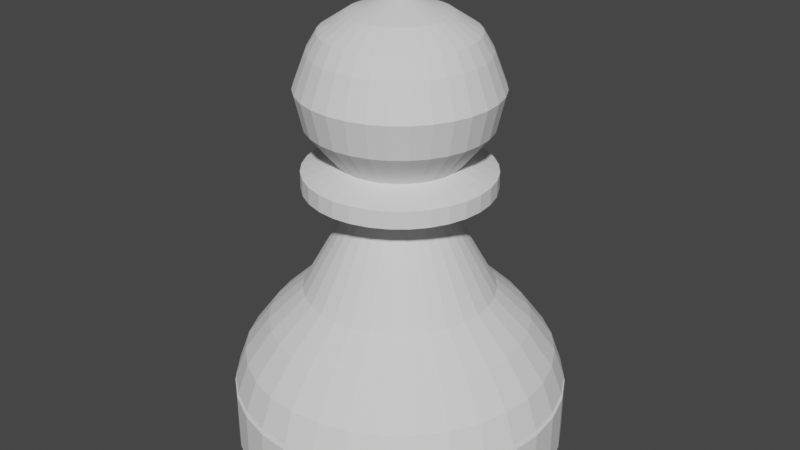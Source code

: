 # Source: Pawn.blend  (saved by Blender 2.92.15; exported with 4.5.12 LTS)
import bpy
from mathutils import Matrix  # noqa: F401  (used for matrix-valued properties, if any)

bpy.ops.wm.read_factory_settings(use_empty=True)
scene = bpy.context.scene
scene.name = 'Scene'

# ---- collections
col_collection = bpy.data.collections.new('Collection'); scene.collection.children.link(col_collection)

# ---- world
world_world = bpy.data.worlds.new('World'); scene.world = world_world
world_world.use_nodes = True; world_world.node_tree.nodes.clear()
_N = world_world.node_tree.nodes; _L = world_world.node_tree.links
n0 = _N.new('ShaderNodeOutputWorld'); n0.name = 'World Output'; n0.location = (300, 300)
n1 = _N.new('ShaderNodeBackground'); n1.name = 'Background'; n1.location = (10, 300)
n1.inputs[0].default_value = (0.05088, 0.05088, 0.05088, 1.0)
_L.new(n1.outputs[0], n0.inputs[0])
n0.is_active_output = True
world_world.color = (0.05088, 0.05088, 0.05088)
world_world.use_sun_shadow = False
world_world.sun_shadow_jitter_overblur = 0.0

# ---- meshes
me_cylinder = bpy.data.meshes.new('Cylinder')
me_cylinder.from_pydata([(9.197e-08, 2.98e-07, 0.9275), (8.941e-08, 2.98e-07, 0.9275), (8.941e-08, 2.98e-07, 0.9275), (8.941e-08, 2.98e-07, 0.9275), (8.941e-08, 3.278e-07, 0.9275), (1.192e-07, 3.278e-07, 0.9275), (1.192e-07, 3.129e-07, 0.9275), (1.192e-07, 3.129e-07, 0.9275), (1.192e-07, 3.129e-07, 0.9275), (1.192e-07, 3.129e-07, 0.9275), (1.192e-07, 3.129e-07, 0.9275), (1.192e-07, 2.98e-07, 0.9275), (8.941e-08, 2.98e-07, 0.9275), (8.941e-08, 2.98e-07, 0.9275), (8.941e-08, 2.98e-07, 0.9275), (8.941e-08, 2.98e-07, 0.9275), (9.197e-08, 2.98e-07, 0.9275), (8.941e-08, 2.98e-07, 0.9275), (8.941e-08, 2.98e-07, 0.9275), (8.941e-08, 2.98e-07, 0.9275), (8.941e-08, 3.278e-07, 0.9275), (1.192e-07, 3.278e-07, 0.9275), (1.192e-07, 3.129e-07, 0.9275), (1.192e-07, 3.129e-07, 0.9275), (1.192e-07, 3.129e-07, 0.9275), (1.192e-07, 3.129e-07, 0.9275), (1.192e-07, 3.129e-07, 0.9275), (1.192e-07, 2.98e-07, 0.9275), (8.941e-08, 2.98e-07, 0.9275), (8.941e-08, 2.98e-07, 0.9275), (8.941e-08, 2.98e-07, 0.9275), (8.941e-08, 2.98e-07, 0.9275), (2.978e-08, 0.5472, -0.5662), (0.1067, 0.5367, -0.5662), (0.2094, 0.5055, -0.5662), (0.304, 0.455, -0.5662), (0.3869, 0.3869, -0.5662), (0.455, 0.304, -0.5662), (0.5055, 0.2094, -0.5662), (0.5367, 0.1067, -0.5662), (0.5472, 1.847e-07, -0.5662), (0.5367, -0.1067, -0.5662), (0.5055, -0.2094, -0.5662), (0.455, -0.304, -0.5662), (0.3869, -0.3869, -0.5662), (0.304, -0.455, -0.5662), (0.2094, -0.5055, -0.5662), (0.1067, -0.5367, -0.5662), (-1.485e-07, -0.5472, -0.5662), (-0.1067, -0.5367, -0.5662), (-0.2094, -0.5055, -0.5662), (-0.304, -0.455, -0.5662), (-0.3869, -0.3869, -0.5662), (-0.455, -0.304, -0.5662), (-0.5055, -0.2094, -0.5662), (-0.5367, -0.1067, -0.5662), (-0.5472, 6.718e-07, -0.5662), (-0.5367, 0.1067, -0.5662), (-0.5055, 0.2094, -0.5662), (-0.455, 0.304, -0.5662), (-0.3869, 0.3869, -0.5662), (-0.304, 0.455, -0.5662), (-0.2094, 0.5055, -0.5662), (-0.1067, 0.5367, -0.5662), (4.14e-08, 0.4971, -0.3074), (0.09699, 0.4876, -0.3074), (0.1902, 0.4593, -0.3074), (0.2762, 0.4134, -0.3074), (0.3515, 0.3515, -0.3074), (0.4134, 0.2762, -0.3074), (0.4593, 0.1902, -0.3074), (0.4876, 0.09699, -0.3074), (0.4971, 1.999e-07, -0.3074), (0.4876, -0.09699, -0.3074), (0.4593, -0.1902, -0.3074), (0.4134, -0.2762, -0.3074), (0.3515, -0.3515, -0.3074), (0.2762, -0.4134, -0.3074), (0.1902, -0.4593, -0.3074), (0.09699, -0.4876, -0.3074), (-1.206e-07, -0.4971, -0.3074), (-0.09699, -0.4876, -0.3074), (-0.1902, -0.4593, -0.3074), (-0.2762, -0.4134, -0.3074), (-0.3515, -0.3515, -0.3074), (-0.4134, -0.2762, -0.3074), (-0.4593, -0.1902, -0.3074), (-0.4876, -0.09699, -0.3074), (-0.4971, 6.424e-07, -0.3074), (-0.4876, 0.09699, -0.3074), (-0.4593, 0.1902, -0.3074), (-0.4134, 0.2762, -0.3074), (-0.3515, 0.3515, -0.3074), (-0.2762, 0.4134, -0.3074), (-0.1902, 0.4593, -0.3074), (-0.09699, 0.4876, -0.3074), (5.012e-08, 0.3634, -0.1793), (0.07089, 0.3564, -0.1793), (0.1391, 0.3357, -0.1793), (0.2019, 0.3021, -0.1793), (0.257, 0.257, -0.1793), (0.3021, 0.2019, -0.1793), (0.3357, 0.1391, -0.1793), (0.3564, 0.07089, -0.1793), (0.3634, 2.278e-07, -0.1793), (0.3564, -0.07089, -0.1793), (0.3357, -0.1391, -0.1793), (0.3021, -0.2019, -0.1793), (0.257, -0.257, -0.1793), (0.2019, -0.3021, -0.1793), (0.1391, -0.3357, -0.1793), (0.07089, -0.3564, -0.1793), (-6.829e-08, -0.3634, -0.1793), (-0.07089, -0.3564, -0.1793), (-0.1391, -0.3357, -0.1793), (-0.2019, -0.3021, -0.1793), (-0.257, -0.257, -0.1793), (-0.3021, -0.2019, -0.1793), (-0.3357, -0.1391, -0.1793), (-0.3564, -0.07089, -0.1793), (-0.3634, 5.512e-07, -0.1793), (-0.3564, 0.07089, -0.1793), (-0.3357, 0.1391, -0.1793), (-0.3021, 0.2019, -0.1793), (-0.257, 0.257, -0.1793), (-0.2019, 0.3021, -0.1793), (-0.1391, 0.3357, -0.1793), (-0.07089, 0.3564, -0.1793), (5.097e-08, 0.3558, 0.228), (0.06941, 0.3489, 0.228), (0.1362, 0.3287, 0.228), (0.1977, 0.2958, 0.228), (0.2516, 0.2516, 0.228), (0.2958, 0.1977, 0.228), (0.3287, 0.1362, 0.228), (0.3489, 0.06941, 0.228), (0.3558, 2.296e-07, 0.228), (0.3489, -0.06941, 0.228), (0.3287, -0.1362, 0.228), (0.2958, -0.1977, 0.228), (0.2516, -0.2516, 0.228), (0.1977, -0.2958, 0.228), (0.1362, -0.3287, 0.228), (0.06941, -0.3489, 0.228), (-6.496e-08, -0.3558, 0.228), (-0.06941, -0.3489, 0.228), (-0.1362, -0.3287, 0.228), (-0.1977, -0.2958, 0.228), (-0.2516, -0.2516, 0.228), (-0.2958, -0.1977, 0.228), (-0.3287, -0.1362, 0.228), (-0.3489, -0.06941, 0.228), (-0.3558, 5.463e-07, 0.228), (-0.3489, 0.06941, 0.228), (-0.3287, 0.1362, 0.228), (-0.2958, 0.1977, 0.228), (-0.2516, 0.2516, 0.228), (-0.1977, 0.2958, 0.228), (-0.1362, 0.3287, 0.228), (-0.06941, 0.3489, 0.228), (5.097e-08, 0.3558, 0.2929), (0.06941, 0.3489, 0.2929), (0.1362, 0.3287, 0.2929), (0.1977, 0.2958, 0.2929), (0.2516, 0.2516, 0.2929), (0.2958, 0.1977, 0.2929), (0.3287, 0.1362, 0.2929), (0.3489, 0.06941, 0.2929), (0.3558, 2.296e-07, 0.2929), (0.3489, -0.06941, 0.2929), (0.3287, -0.1362, 0.2929), (0.2958, -0.1977, 0.2929), (0.2516, -0.2516, 0.2929), (0.1977, -0.2958, 0.2929), (0.1362, -0.3287, 0.2929), (0.06941, -0.3489, 0.2929), (-6.496e-08, -0.3558, 0.2929), (-0.06941, -0.3489, 0.2929), (-0.1362, -0.3287, 0.2929), (-0.1977, -0.2958, 0.2929), (-0.2516, -0.2516, 0.2929), (-0.2958, -0.1977, 0.2929), (-0.3287, -0.1362, 0.2929), (-0.3489, -0.06941, 0.2929), (-0.3558, 5.463e-07, 0.2929), (-0.3489, 0.06941, 0.2929), (-0.3287, 0.1362, 0.2929), (-0.2958, 0.1977, 0.2929), (-0.2516, 0.2516, 0.2929), (-0.1977, 0.2958, 0.2929), (-0.1362, 0.3287, 0.2929), (-0.06941, 0.3489, 0.2929), (0.03053, 0.1535, 0.1928), (0.05989, 0.1446, 0.1928), (0.08695, 0.1301, 0.1928), (0.1107, 0.1107, 0.1928), (0.1301, 0.08695, 0.1928), (0.1446, 0.05989, 0.1928), (0.1535, 0.03053, 0.1928), (0.1565, 2.789e-07, 0.1928), (0.1535, -0.03053, 0.1928), (0.1446, -0.05989, 0.1928), (0.1301, -0.08695, 0.1928), (0.1107, -0.1107, 0.1928), (0.08695, -0.1301, 0.1928), (0.05989, -0.1446, 0.1928), (0.03053, -0.1535, 0.1928), (8.417e-09, -0.1565, 0.1928), (-0.03053, -0.1535, 0.1928), (-0.05989, -0.1446, 0.1928), (-0.08695, -0.1301, 0.1928), (-0.1107, -0.1107, 0.1928), (-0.1301, -0.08695, 0.1928), (-0.1446, -0.05989, 0.1928), (-0.1535, -0.03053, 0.1928), (-0.1565, 4.182e-07, 0.1928), (-0.1535, 0.03053, 0.1928), (-0.1446, 0.05989, 0.1928), (-0.1301, 0.08695, 0.1928), (-0.1107, 0.1107, 0.1928), (-0.08695, 0.1301, 0.1928), (-0.05989, 0.1446, 0.1928), (-0.03053, 0.1535, 0.1928), (5.941e-08, 0.1565, 0.1928), (6.411e-08, 0.2354, 0.337), (0.04593, 0.2309, 0.337), (0.09009, 0.2175, 0.337), (0.1308, 0.1958, 0.337), (0.1665, 0.1665, 0.337), (0.1958, 0.1308, 0.337), (0.2175, 0.09009, 0.337), (0.2309, 0.04593, 0.337), (0.2354, 2.565e-07, 0.337), (0.2309, -0.04593, 0.337), (0.2175, -0.09009, 0.337), (0.1958, -0.1308, 0.337), (0.1665, -0.1665, 0.337), (0.1308, -0.1958, 0.337), (0.09009, -0.2175, 0.337), (0.04593, -0.2309, 0.337), (-1.26e-08, -0.2354, 0.337), (-0.04593, -0.2309, 0.337), (-0.09009, -0.2175, 0.337), (-0.1308, -0.1958, 0.337), (-0.1665, -0.1665, 0.337), (-0.1958, -0.1308, 0.337), (-0.2175, -0.09009, 0.337), (-0.2309, -0.04593, 0.337), (-0.2354, 4.66e-07, 0.337), (-0.2309, 0.04593, 0.337), (-0.2175, 0.09009, 0.337), (-0.1958, 0.1308, 0.337), (-0.1665, 0.1665, 0.337), (-0.1308, 0.1958, 0.337), (-0.09009, 0.2175, 0.337), (-0.04593, 0.2309, 0.337), (4.589e-08, 0.3724, 0.6007), (0.07264, 0.3652, 0.6007), (0.1425, 0.344, 0.6007), (0.2069, 0.3096, 0.6007), (0.2633, 0.2633, 0.6007), (0.3096, 0.2069, 0.6007), (0.344, 0.1425, 0.6007), (0.3652, 0.07264, 0.6007), (0.3724, 2.201e-07, 0.6007), (0.3652, -0.07264, 0.6007), (0.344, -0.1425, 0.6007), (0.3096, -0.2069, 0.6007), (0.2633, -0.2633, 0.6007), (0.2069, -0.3096, 0.6007), (0.1425, -0.344, 0.6007), (0.07264, -0.3652, 0.6007), (-7.543e-08, -0.3724, 0.6007), (-0.07264, -0.3652, 0.6007), (-0.1425, -0.344, 0.6007), (-0.2069, -0.3096, 0.6007), (-0.2633, -0.2633, 0.6007), (-0.3096, -0.2069, 0.6007), (-0.344, -0.1425, 0.6007), (-0.3652, -0.07264, 0.6007), (-0.3724, 5.515e-07, 0.6007), (-0.3652, 0.07264, 0.6007), (-0.344, 0.1425, 0.6007), (-0.3096, 0.2069, 0.6007), (-0.2633, 0.2633, 0.6007), (-0.2069, 0.3096, 0.6007), (-0.1425, 0.344, 0.6007), (-0.07264, 0.3652, 0.6007), (4.988e-08, 0.3222, 0.7326), (0.06287, 0.3161, 0.7326), (0.1233, 0.2977, 0.7326), (0.179, 0.2679, 0.7326), (0.2279, 0.2279, 0.7326), (0.2679, 0.179, 0.7326), (0.2977, 0.1233, 0.7326), (0.3161, 0.06287, 0.7326), (0.3222, 2.339e-07, 0.7326), (0.3161, -0.06287, 0.7326), (0.2977, -0.1233, 0.7326), (0.2679, -0.179, 0.7326), (0.2279, -0.2279, 0.7326), (0.179, -0.2679, 0.7326), (0.1233, -0.2977, 0.7326), (0.06287, -0.3161, 0.7326), (-5.512e-08, -0.3222, 0.7326), (-0.06287, -0.3161, 0.7326), (-0.1233, -0.2977, 0.7326), (-0.179, -0.2679, 0.7326), (-0.2279, -0.2279, 0.7326), (-0.2679, -0.179, 0.7326), (-0.2977, -0.1233, 0.7326), (-0.3161, -0.06287, 0.7326), (-0.3222, 5.208e-07, 0.7326), (-0.3161, 0.06287, 0.7326), (-0.2977, 0.1233, 0.7326), (-0.2679, 0.179, 0.7326), (-0.2279, 0.2279, 0.7326), (-0.179, 0.2679, 0.7326), (-0.1233, 0.2977, 0.7326), (-0.06287, 0.3161, 0.7326), (5.133e-08, 0.2834, 0.7985), (0.0553, 0.278, 0.7985), (0.1085, 0.2619, 0.7985), (0.1575, 0.2357, 0.7985), (0.2004, 0.2004, 0.7985), (0.2357, 0.1575, 0.7985), (0.2619, 0.1085, 0.7985), (0.278, 0.0553, 0.7985), (0.2834, 2.449e-07, 0.7985), (0.278, -0.0553, 0.7985), (0.2619, -0.1085, 0.7985), (0.2357, -0.1575, 0.7985), (0.2004, -0.2004, 0.7985), (0.1575, -0.2357, 0.7985), (0.1085, -0.2619, 0.7985), (0.0553, -0.278, 0.7985), (-4.103e-08, -0.2834, 0.7985), (-0.0553, -0.278, 0.7985), (-0.1085, -0.2619, 0.7985), (-0.1575, -0.2357, 0.7985), (-0.2004, -0.2004, 0.7985), (-0.2357, -0.1575, 0.7985), (-0.2619, -0.1085, 0.7985), (-0.278, -0.0553, 0.7985), (-0.2834, 4.972e-07, 0.7985), (-0.278, 0.0553, 0.7985), (-0.2619, 0.1085, 0.7985), (-0.2357, 0.1575, 0.7985), (-0.2004, 0.2004, 0.7985), (-0.1575, 0.2357, 0.7985), (-0.1085, 0.2619, 0.7985), (-0.0553, 0.278, 0.7985), (6.089e-08, 0.1856, 0.863), (0.03621, 0.182, 0.863), (0.07103, 0.1715, 0.863), (0.1031, 0.1543, 0.863), (0.1312, 0.1312, 0.863), (0.1543, 0.1031, 0.863), (0.1715, 0.07103, 0.863), (0.182, 0.03621, 0.863), (0.1856, 2.712e-07, 0.863), (0.182, -0.03621, 0.863), (0.1715, -0.07103, 0.863), (0.1543, -0.1031, 0.863), (0.1312, -0.1312, 0.863), (0.1031, -0.1543, 0.863), (0.07103, -0.1715, 0.863), (0.03621, -0.182, 0.863), (4.147e-10, -0.1856, 0.863), (-0.03621, -0.182, 0.863), (-0.07103, -0.1715, 0.863), (-0.1031, -0.1543, 0.863), (-0.1312, -0.1312, 0.863), (-0.1543, -0.1031, 0.863), (-0.1715, -0.07103, 0.863), (-0.182, -0.03621, 0.863), (-0.1856, 4.365e-07, 0.863), (-0.182, 0.03621, 0.863), (-0.1715, 0.07103, 0.863), (-0.1543, 0.1031, 0.863), (-0.1312, 0.1312, 0.863), (-0.1031, 0.1543, 0.863), (-0.07103, 0.1715, 0.863), (-0.03621, 0.182, 0.863), (0.06683, 0.336, 0.4689), (0.1311, 0.3165, 0.4689), (0.1903, 0.2848, 0.4689), (0.2422, 0.2422, 0.4689), (0.2848, 0.1903, 0.4689), (0.3165, 0.1311, 0.4689), (0.336, 0.06683, 0.4689), (0.3426, 2.286e-07, 0.4689), (0.336, -0.06683, 0.4689), (0.3165, -0.1311, 0.4689), (0.2848, -0.1903, 0.4689), (0.2422, -0.2422, 0.4689), (0.1903, -0.2848, 0.4689), (0.1311, -0.3165, 0.4689), (0.06683, -0.336, 0.4689), (-6.058e-08, -0.3426, 0.4689), (-0.06683, -0.336, 0.4689), (-0.1311, -0.3165, 0.4689), (-0.1903, -0.2848, 0.4689), (-0.2422, -0.2422, 0.4689), (-0.2848, -0.1903, 0.4689), (-0.3165, -0.1311, 0.4689), (-0.336, -0.06683, 0.4689), (-0.3426, 5.336e-07, 0.4689), (-0.336, 0.06683, 0.4689), (-0.3165, 0.1311, 0.4689), (-0.2848, 0.1903, 0.4689), (-0.2422, 0.2422, 0.4689), (-0.1903, 0.2848, 0.4689), (-0.1311, 0.3165, 0.4689), (-0.06683, 0.336, 0.4689), (5.104e-08, 0.3426, 0.4689), (0.06941, 0.3489, 0.2605), (0.1362, 0.3287, 0.2605), (0.1977, 0.2958, 0.2605), (0.2516, 0.2516, 0.2605), (0.2958, 0.1977, 0.2605), (0.3287, 0.1362, 0.2605), (0.3489, 0.06941, 0.2605), (0.3558, 2.296e-07, 0.2605), (0.3489, -0.06941, 0.2605), (0.3287, -0.1362, 0.2605), (0.2958, -0.1977, 0.2605), (0.2516, -0.2516, 0.2605), (0.1977, -0.2958, 0.2605), (0.1362, -0.3287, 0.2605), (0.06941, -0.3489, 0.2605), (-6.496e-08, -0.3558, 0.2605), (-0.06941, -0.3489, 0.2605), (-0.1362, -0.3287, 0.2605), (-0.1977, -0.2958, 0.2605), (-0.2516, -0.2516, 0.2605), (-0.2958, -0.1977, 0.2605), (-0.3287, -0.1362, 0.2605), (-0.3489, -0.06941, 0.2605), (-0.3558, 5.463e-07, 0.2605), (-0.3489, 0.06941, 0.2605), (-0.3287, 0.1362, 0.2605), (-0.2958, 0.1977, 0.2605), (-0.2516, 0.2516, 0.2605), (-0.1977, 0.2958, 0.2605), (-0.1362, 0.3287, 0.2605), (-0.06941, 0.3489, 0.2605), (5.097e-08, 0.3558, 0.2605), (0.1156, 0.5813, -0.4368), (0.2268, 0.5476, -0.4368), (0.3293, 0.4928, -0.4368), (0.4191, 0.4191, -0.4368), (0.4928, 0.3293, -0.4368), (0.5476, 0.2268, -0.4368), (0.5813, 0.1156, -0.4368), (0.5927, 1.719e-07, -0.4368), (0.5813, -0.1156, -0.4368), (0.5476, -0.2268, -0.4368), (0.4928, -0.3293, -0.4368), (0.4191, -0.4191, -0.4368), (0.3293, -0.4928, -0.4368), (0.2268, -0.5476, -0.4368), (0.1156, -0.5813, -0.4368), (-1.589e-07, -0.5927, -0.4368), (-0.1156, -0.5813, -0.4368), (-0.2268, -0.5476, -0.4368), (-0.3293, -0.4928, -0.4368), (-0.4191, -0.4191, -0.4368), (-0.4928, -0.3293, -0.4368), (-0.5476, -0.2268, -0.4368), (-0.5813, -0.1156, -0.4368), (-0.5927, 6.994e-07, -0.4368), (-0.5813, 0.1156, -0.4368), (-0.5476, 0.2268, -0.4368), (-0.4928, 0.3293, -0.4368), (-0.4191, 0.4191, -0.4368), (-0.3293, 0.4928, -0.4368), (-0.2268, 0.5476, -0.4368), (-0.1156, 0.5813, -0.4368), (3.426e-08, 0.5927, -0.4368), (0.124, 0.6232, -0.5555), (0.2432, 0.587, -0.5555), (0.353, 0.5283, -0.5555), (0.4493, 0.4493, -0.5555), (0.5283, 0.353, -0.5555), (0.587, 0.2432, -0.5555), (0.6232, 0.124, -0.5555), (0.6354, 1.639e-07, -0.5555), (0.6232, -0.124, -0.5555), (0.587, -0.2432, -0.5555), (0.5283, -0.353, -0.5555), (0.4493, -0.4493, -0.5555), (0.353, -0.5283, -0.5555), (0.2432, -0.587, -0.5555), (0.124, -0.6232, -0.5555), (-1.865e-07, -0.6354, -0.5555), (-0.124, -0.6232, -0.5555), (-0.2432, -0.587, -0.5555), (-0.353, -0.5283, -0.5555), (-0.4493, -0.4493, -0.5555), (-0.5283, -0.353, -0.5555), (-0.587, -0.2432, -0.5555), (-0.6232, -0.124, -0.5555), (-0.6354, 7.295e-07, -0.5555), (-0.6232, 0.124, -0.5555), (-0.587, 0.2432, -0.5555), (-0.5283, 0.353, -0.5555), (-0.4493, 0.4493, -0.5555), (-0.353, 0.5283, -0.5555), (-0.2432, 0.587, -0.5555), (-0.124, 0.6232, -0.5555), (2.055e-08, 0.6354, -0.5555), (0.1247, 0.6269, -0.5765), (0.2446, 0.5906, -0.5765), (0.3551, 0.5315, -0.5765), (0.452, 0.452, -0.5765), (0.5315, 0.3551, -0.5765), (0.5906, 0.2446, -0.5765), (0.6269, 0.1247, -0.5765), (0.6392, 1.632e-07, -0.5765), (0.6269, -0.1247, -0.5765), (0.5906, -0.2446, -0.5765), (0.5315, -0.3551, -0.5765), (0.452, -0.452, -0.5765), (0.3551, -0.5315, -0.5765), (0.2446, -0.5906, -0.5765), (0.1247, -0.6269, -0.5765), (-1.89e-07, -0.6392, -0.5765), (-0.1247, -0.6269, -0.5765), (-0.2446, -0.5906, -0.5765), (-0.3551, -0.5315, -0.5765), (-0.452, -0.452, -0.5765), (-0.5315, -0.3551, -0.5765), (-0.5906, -0.2446, -0.5765), (-0.6269, -0.1247, -0.5765), (-0.6392, 7.321e-07, -0.5765), (-0.6269, 0.1247, -0.5765), (-0.5906, 0.2446, -0.5765), (-0.5315, 0.3551, -0.5765), (-0.452, 0.452, -0.5765), (-0.3551, 0.5315, -0.5765), (-0.2446, 0.5906, -0.5765), (-0.1247, 0.6269, -0.5765), (1.932e-08, 0.6392, -0.5765), (1.932e-08, 0.6392, -0.8009), (0.1247, 0.6269, -0.8009), (0.2446, 0.5906, -0.8009), (0.3551, 0.5315, -0.8009), (0.452, 0.452, -0.8009), (0.5315, 0.3551, -0.8009), (0.5906, 0.2446, -0.8009), (0.6269, 0.1247, -0.8009), (0.6392, 1.632e-07, -0.8009), (0.6269, -0.1247, -0.8009), (0.5906, -0.2446, -0.8009), (0.5315, -0.3551, -0.8009), (0.452, -0.452, -0.8009), (0.3551, -0.5315, -0.8009), (0.2446, -0.5906, -0.8009), (0.1247, -0.6269, -0.8009), (-1.89e-07, -0.6392, -0.8009), (-0.1247, -0.6269, -0.8009), (-0.2446, -0.5906, -0.8009), (-0.3551, -0.5315, -0.8009), (-0.452, -0.452, -0.8009), (-0.5315, -0.3551, -0.8009), (-0.5906, -0.2446, -0.8009), (-0.6269, -0.1247, -0.8009), (-0.6392, 7.321e-07, -0.8009), (-0.6269, 0.1247, -0.8009), (-0.5906, 0.2446, -0.8009), (-0.5315, 0.3551, -0.8009), (-0.452, 0.452, -0.8009), (-0.3551, 0.5315, -0.8009), (-0.2446, 0.5906, -0.8009), (-0.1247, 0.6269, -0.8009)], [], [(352, 0, 1, 353), (353, 1, 2, 354), (354, 2, 3, 355), (355, 3, 4, 356), (356, 4, 5, 357), (357, 5, 6, 358), (358, 6, 7, 359), (359, 7, 8, 360), (360, 8, 9, 361), (361, 9, 10, 362), (362, 10, 11, 363), (363, 11, 12, 364), (364, 12, 13, 365), (365, 13, 14, 366), (366, 14, 15, 367), (367, 15, 16, 368), (368, 16, 17, 369), (369, 17, 18, 370), (370, 18, 19, 371), (371, 19, 20, 372), (372, 20, 21, 373), (373, 21, 22, 374), (374, 22, 23, 375), (375, 23, 24, 376), (376, 24, 25, 377), (377, 25, 26, 378), (378, 26, 27, 379), (379, 27, 28, 380), (380, 28, 29, 381), (381, 29, 30, 382), (1, 0, 31, 30, 29, 28, 27, 26, 25, 24, 23, 22, 21, 20, 19, 18, 17, 16, 15, 14, 13, 12, 11, 10, 9, 8, 7, 6, 5, 4, 3, 2), (382, 30, 31, 383), (383, 31, 0, 352), (542, 63, 32, 543), (541, 62, 63, 542), (540, 61, 62, 541), (539, 60, 61, 540), (538, 59, 60, 539), (537, 58, 59, 538), (536, 57, 58, 537), (535, 56, 57, 536), (534, 55, 56, 535), (533, 54, 55, 534), (532, 53, 54, 533), (531, 52, 53, 532), (530, 51, 52, 531), (529, 50, 51, 530), (528, 49, 50, 529), (527, 48, 49, 528), (526, 47, 48, 527), (525, 46, 47, 526), (524, 45, 46, 525), (523, 44, 45, 524), (522, 43, 44, 523), (521, 42, 43, 522), (520, 41, 42, 521), (519, 40, 41, 520), (518, 39, 40, 519), (517, 38, 39, 518), (516, 37, 38, 517), (515, 36, 37, 516), (514, 35, 36, 515), (513, 34, 35, 514), (512, 33, 34, 513), (543, 32, 33, 512), (478, 95, 64, 479), (477, 94, 95, 478), (476, 93, 94, 477), (475, 92, 93, 476), (474, 91, 92, 475), (473, 90, 91, 474), (472, 89, 90, 473), (471, 88, 89, 472), (470, 87, 88, 471), (469, 86, 87, 470), (468, 85, 86, 469), (467, 84, 85, 468), (466, 83, 84, 467), (465, 82, 83, 466), (464, 81, 82, 465), (463, 80, 81, 464), (462, 79, 80, 463), (461, 78, 79, 462), (460, 77, 78, 461), (459, 76, 77, 460), (458, 75, 76, 459), (457, 74, 75, 458), (456, 73, 74, 457), (455, 72, 73, 456), (454, 71, 72, 455), (453, 70, 71, 454), (452, 69, 70, 453), (451, 68, 69, 452), (450, 67, 68, 451), (449, 66, 67, 450), (448, 65, 66, 449), (479, 64, 65, 448), (95, 127, 96, 64), (94, 126, 127, 95), (93, 125, 126, 94), (92, 124, 125, 93), (91, 123, 124, 92), (90, 122, 123, 91), (89, 121, 122, 90), (88, 120, 121, 89), (87, 119, 120, 88), (86, 118, 119, 87), (85, 117, 118, 86), (84, 116, 117, 85), (83, 115, 116, 84), (82, 114, 115, 83), (81, 113, 114, 82), (80, 112, 113, 81), (79, 111, 112, 80), (78, 110, 111, 79), (77, 109, 110, 78), (76, 108, 109, 77), (75, 107, 108, 76), (74, 106, 107, 75), (73, 105, 106, 74), (72, 104, 105, 73), (71, 103, 104, 72), (70, 102, 103, 71), (69, 101, 102, 70), (68, 100, 101, 69), (67, 99, 100, 68), (66, 98, 99, 67), (65, 97, 98, 66), (64, 96, 97, 65), (222, 159, 128, 223), (221, 158, 159, 222), (220, 157, 158, 221), (219, 156, 157, 220), (218, 155, 156, 219), (217, 154, 155, 218), (216, 153, 154, 217), (215, 152, 153, 216), (214, 151, 152, 215), (213, 150, 151, 214), (212, 149, 150, 213), (211, 148, 149, 212), (210, 147, 148, 211), (209, 146, 147, 210), (208, 145, 146, 209), (207, 144, 145, 208), (206, 143, 144, 207), (205, 142, 143, 206), (204, 141, 142, 205), (203, 140, 141, 204), (202, 139, 140, 203), (201, 138, 139, 202), (200, 137, 138, 201), (199, 136, 137, 200), (198, 135, 136, 199), (197, 134, 135, 198), (196, 133, 134, 197), (195, 132, 133, 196), (194, 131, 132, 195), (193, 130, 131, 194), (192, 129, 130, 193), (223, 128, 129, 192), (446, 191, 160, 447), (445, 190, 191, 446), (444, 189, 190, 445), (443, 188, 189, 444), (442, 187, 188, 443), (441, 186, 187, 442), (440, 185, 186, 441), (439, 184, 185, 440), (438, 183, 184, 439), (437, 182, 183, 438), (436, 181, 182, 437), (435, 180, 181, 436), (434, 179, 180, 435), (433, 178, 179, 434), (432, 177, 178, 433), (431, 176, 177, 432), (430, 175, 176, 431), (429, 174, 175, 430), (428, 173, 174, 429), (427, 172, 173, 428), (426, 171, 172, 427), (425, 170, 171, 426), (424, 169, 170, 425), (423, 168, 169, 424), (422, 167, 168, 423), (421, 166, 167, 422), (420, 165, 166, 421), (419, 164, 165, 420), (418, 163, 164, 419), (417, 162, 163, 418), (416, 161, 162, 417), (447, 160, 161, 416), (96, 223, 192, 97), (97, 192, 193, 98), (98, 193, 194, 99), (99, 194, 195, 100), (100, 195, 196, 101), (101, 196, 197, 102), (102, 197, 198, 103), (103, 198, 199, 104), (104, 199, 200, 105), (105, 200, 201, 106), (106, 201, 202, 107), (107, 202, 203, 108), (108, 203, 204, 109), (109, 204, 205, 110), (110, 205, 206, 111), (111, 206, 207, 112), (112, 207, 208, 113), (113, 208, 209, 114), (114, 209, 210, 115), (115, 210, 211, 116), (116, 211, 212, 117), (117, 212, 213, 118), (118, 213, 214, 119), (119, 214, 215, 120), (120, 215, 216, 121), (121, 216, 217, 122), (122, 217, 218, 123), (123, 218, 219, 124), (124, 219, 220, 125), (125, 220, 221, 126), (126, 221, 222, 127), (127, 222, 223, 96), (191, 255, 224, 160), (190, 254, 255, 191), (189, 253, 254, 190), (188, 252, 253, 189), (187, 251, 252, 188), (186, 250, 251, 187), (185, 249, 250, 186), (184, 248, 249, 185), (183, 247, 248, 184), (182, 246, 247, 183), (181, 245, 246, 182), (180, 244, 245, 181), (179, 243, 244, 180), (178, 242, 243, 179), (177, 241, 242, 178), (176, 240, 241, 177), (175, 239, 240, 176), (174, 238, 239, 175), (173, 237, 238, 174), (172, 236, 237, 173), (171, 235, 236, 172), (170, 234, 235, 171), (169, 233, 234, 170), (168, 232, 233, 169), (167, 231, 232, 168), (166, 230, 231, 167), (165, 229, 230, 166), (164, 228, 229, 165), (163, 227, 228, 164), (162, 226, 227, 163), (161, 225, 226, 162), (160, 224, 225, 161), (414, 287, 256, 415), (413, 286, 287, 414), (412, 285, 286, 413), (411, 284, 285, 412), (410, 283, 284, 411), (409, 282, 283, 410), (408, 281, 282, 409), (407, 280, 281, 408), (406, 279, 280, 407), (405, 278, 279, 406), (404, 277, 278, 405), (403, 276, 277, 404), (402, 275, 276, 403), (401, 274, 275, 402), (400, 273, 274, 401), (399, 272, 273, 400), (398, 271, 272, 399), (397, 270, 271, 398), (396, 269, 270, 397), (395, 268, 269, 396), (394, 267, 268, 395), (393, 266, 267, 394), (392, 265, 266, 393), (391, 264, 265, 392), (390, 263, 264, 391), (389, 262, 263, 390), (388, 261, 262, 389), (387, 260, 261, 388), (386, 259, 260, 387), (385, 258, 259, 386), (384, 257, 258, 385), (415, 256, 257, 384), (287, 319, 288, 256), (286, 318, 319, 287), (285, 317, 318, 286), (284, 316, 317, 285), (283, 315, 316, 284), (282, 314, 315, 283), (281, 313, 314, 282), (280, 312, 313, 281), (279, 311, 312, 280), (278, 310, 311, 279), (277, 309, 310, 278), (276, 308, 309, 277), (275, 307, 308, 276), (274, 306, 307, 275), (273, 305, 306, 274), (272, 304, 305, 273), (271, 303, 304, 272), (270, 302, 303, 271), (269, 301, 302, 270), (268, 300, 301, 269), (267, 299, 300, 268), (266, 298, 299, 267), (265, 297, 298, 266), (264, 296, 297, 265), (263, 295, 296, 264), (262, 294, 295, 263), (261, 293, 294, 262), (260, 292, 293, 261), (259, 291, 292, 260), (258, 290, 291, 259), (257, 289, 290, 258), (256, 288, 289, 257), (319, 351, 320, 288), (318, 350, 351, 319), (317, 349, 350, 318), (316, 348, 349, 317), (315, 347, 348, 316), (314, 346, 347, 315), (313, 345, 346, 314), (312, 344, 345, 313), (311, 343, 344, 312), (310, 342, 343, 311), (309, 341, 342, 310), (308, 340, 341, 309), (307, 339, 340, 308), (306, 338, 339, 307), (305, 337, 338, 306), (304, 336, 337, 305), (303, 335, 336, 304), (302, 334, 335, 303), (301, 333, 334, 302), (300, 332, 333, 301), (299, 331, 332, 300), (298, 330, 331, 299), (297, 329, 330, 298), (296, 328, 329, 297), (295, 327, 328, 296), (294, 326, 327, 295), (293, 325, 326, 294), (292, 324, 325, 293), (291, 323, 324, 292), (290, 322, 323, 291), (289, 321, 322, 290), (288, 320, 321, 289), (351, 383, 352, 320), (350, 382, 383, 351), (349, 381, 382, 350), (348, 380, 381, 349), (347, 379, 380, 348), (346, 378, 379, 347), (345, 377, 378, 346), (344, 376, 377, 345), (343, 375, 376, 344), (342, 374, 375, 343), (341, 373, 374, 342), (340, 372, 373, 341), (339, 371, 372, 340), (338, 370, 371, 339), (337, 369, 370, 338), (336, 368, 369, 337), (335, 367, 368, 336), (334, 366, 367, 335), (333, 365, 366, 334), (332, 364, 365, 333), (331, 363, 364, 332), (330, 362, 363, 331), (329, 361, 362, 330), (328, 360, 361, 329), (327, 359, 360, 328), (326, 358, 359, 327), (325, 357, 358, 326), (324, 356, 357, 325), (323, 355, 356, 324), (322, 354, 355, 323), (321, 353, 354, 322), (320, 352, 353, 321), (224, 415, 384, 225), (225, 384, 385, 226), (226, 385, 386, 227), (227, 386, 387, 228), (228, 387, 388, 229), (229, 388, 389, 230), (230, 389, 390, 231), (231, 390, 391, 232), (232, 391, 392, 233), (233, 392, 393, 234), (234, 393, 394, 235), (235, 394, 395, 236), (236, 395, 396, 237), (237, 396, 397, 238), (238, 397, 398, 239), (239, 398, 399, 240), (240, 399, 400, 241), (241, 400, 401, 242), (242, 401, 402, 243), (243, 402, 403, 244), (244, 403, 404, 245), (245, 404, 405, 246), (246, 405, 406, 247), (247, 406, 407, 248), (248, 407, 408, 249), (249, 408, 409, 250), (250, 409, 410, 251), (251, 410, 411, 252), (252, 411, 412, 253), (253, 412, 413, 254), (254, 413, 414, 255), (255, 414, 415, 224), (128, 447, 416, 129), (129, 416, 417, 130), (130, 417, 418, 131), (131, 418, 419, 132), (132, 419, 420, 133), (133, 420, 421, 134), (134, 421, 422, 135), (135, 422, 423, 136), (136, 423, 424, 137), (137, 424, 425, 138), (138, 425, 426, 139), (139, 426, 427, 140), (140, 427, 428, 141), (141, 428, 429, 142), (142, 429, 430, 143), (143, 430, 431, 144), (144, 431, 432, 145), (145, 432, 433, 146), (146, 433, 434, 147), (147, 434, 435, 148), (148, 435, 436, 149), (149, 436, 437, 150), (150, 437, 438, 151), (151, 438, 439, 152), (152, 439, 440, 153), (153, 440, 441, 154), (154, 441, 442, 155), (155, 442, 443, 156), (156, 443, 444, 157), (157, 444, 445, 158), (158, 445, 446, 159), (159, 446, 447, 128), (511, 479, 448, 480), (480, 448, 449, 481), (481, 449, 450, 482), (482, 450, 451, 483), (483, 451, 452, 484), (484, 452, 453, 485), (485, 453, 454, 486), (486, 454, 455, 487), (487, 455, 456, 488), (488, 456, 457, 489), (489, 457, 458, 490), (490, 458, 459, 491), (491, 459, 460, 492), (492, 460, 461, 493), (493, 461, 462, 494), (494, 462, 463, 495), (495, 463, 464, 496), (496, 464, 465, 497), (497, 465, 466, 498), (498, 466, 467, 499), (499, 467, 468, 500), (500, 468, 469, 501), (501, 469, 470, 502), (502, 470, 471, 503), (503, 471, 472, 504), (504, 472, 473, 505), (505, 473, 474, 506), (506, 474, 475, 507), (507, 475, 476, 508), (508, 476, 477, 509), (509, 477, 478, 510), (510, 478, 479, 511), (63, 510, 511, 32), (62, 509, 510, 63), (61, 508, 509, 62), (60, 507, 508, 61), (59, 506, 507, 60), (58, 505, 506, 59), (57, 504, 505, 58), (56, 503, 504, 57), (55, 502, 503, 56), (54, 501, 502, 55), (53, 500, 501, 54), (52, 499, 500, 53), (51, 498, 499, 52), (50, 497, 498, 51), (49, 496, 497, 50), (48, 495, 496, 49), (47, 494, 495, 48), (46, 493, 494, 47), (45, 492, 493, 46), (44, 491, 492, 45), (43, 490, 491, 44), (42, 489, 490, 43), (41, 488, 489, 42), (40, 487, 488, 41), (39, 486, 487, 40), (38, 485, 486, 39), (37, 484, 485, 38), (36, 483, 484, 37), (35, 482, 483, 36), (34, 481, 482, 35), (33, 480, 481, 34), (32, 511, 480, 33), (544, 543, 512, 545), (545, 512, 513, 546), (546, 513, 514, 547), (547, 514, 515, 548), (548, 515, 516, 549), (549, 516, 517, 550), (550, 517, 518, 551), (551, 518, 519, 552), (552, 519, 520, 553), (553, 520, 521, 554), (554, 521, 522, 555), (555, 522, 523, 556), (556, 523, 524, 557), (557, 524, 525, 558), (558, 525, 526, 559), (559, 526, 527, 560), (560, 527, 528, 561), (561, 528, 529, 562), (562, 529, 530, 563), (563, 530, 531, 564), (564, 531, 532, 565), (565, 532, 533, 566), (566, 533, 534, 567), (567, 534, 535, 568), (568, 535, 536, 569), (569, 536, 537, 570), (570, 537, 538, 571), (571, 538, 539, 572), (572, 539, 540, 573), (573, 540, 541, 574), (574, 541, 542, 575), (575, 542, 543, 544), (575, 544, 545, 546, 547, 548, 549, 550, 551, 552, 553, 554, 555, 556, 557, 558, 559, 560, 561, 562, 563, 564, 565, 566, 567, 568, 569, 570, 571, 572, 573, 574)])
_uv = me_cylinder.uv_layers.new(name='UVMap')
_uv.uv.foreach_set('vector', [1.0, 0.9909, 1.0, 1.0, 0.9688, 1.0, 0.9688, 0.9909, 0.9688, 0.9909, 0.9688, 1.0, 0.9375, 1.0, 0.9375, 0.9909, 0.9375, 0.9909, 0.9375, 1.0, 0.9062, 1.0, 0.9062, 0.9909, 0.9062, 0.9909, 0.9062, 1.0, 0.875, 1.0, 0.875, 0.9909, 0.875, 0.9909, 0.875, 1.0, 0.8438, 1.0, 0.8438, 0.9909, 0.8438, 0.9909, 0.8438, 1.0, 0.8125, 1.0, 0.8125, 0.9909, 0.8125, 0.9909, 0.8125, 1.0, 0.7812, 1.0, 0.7812, 0.9909, 0.7812, 0.9909, 0.7812, 1.0, 0.75, 1.0, 0.75, 0.9909, 0.75, 0.9909, 0.75, 1.0, 0.7188, 1.0, 0.7188, 0.9909, 0.7188, 0.9909, 0.7188, 1.0, 0.6875, 1.0, 0.6875, 0.9909, 0.6875, 0.9909, 0.6875, 1.0, 0.6562, 1.0, 0.6562, 0.9909, 0.6562, 0.9909, 0.6562, 1.0, 0.625, 1.0, 0.625, 0.9909, 0.625, 0.9909, 0.625, 1.0, 0.5938, 1.0, 0.5938, 0.9909, 0.5938, 0.9909, 0.5938, 1.0, 0.5625, 1.0, 0.5625, 0.9909, 0.5625, 0.9909, 0.5625, 1.0, 0.5312, 1.0, 0.5312, 0.9909, 0.5312, 0.9909, 0.5312, 1.0, 0.5, 1.0, 0.5, 0.9909, 0.5, 0.9909, 0.5, 1.0, 0.4688, 1.0, 0.4688, 0.9909, 0.4688, 0.9909, 0.4688, 1.0, 0.4375, 1.0, 0.4375, 0.9909, 0.4375, 0.9909, 0.4375, 1.0, 0.4062, 1.0, 0.4062, 0.9909, 0.4062, 0.9909, 0.4062, 1.0, 0.375, 1.0, 0.375, 0.9909, 0.375, 0.9909, 0.375, 1.0, 0.3438, 1.0, 0.3437, 0.9909, 0.3437, 0.9909, 0.3438, 1.0, 0.3125, 1.0, 0.3125, 0.9909, 0.3125, 0.9909, 0.3125, 1.0, 0.2812, 1.0, 0.2812, 0.9909, 0.2812, 0.9909, 0.2812, 1.0, 0.25, 1.0, 0.25, 0.9909, 0.25, 0.9909, 0.25, 1.0, 0.2188, 1.0, 0.2188, 0.9909, 0.2188, 0.9909, 0.2188, 1.0, 0.1875, 1.0, 0.1875, 0.9909, 0.1875, 0.9909, 0.1875, 1.0, 0.1562, 1.0, 0.1562, 0.9909, 0.1562, 0.9909, 0.1562, 1.0, 0.125, 1.0, 0.125, 0.9909, 0.125, 0.9909, 0.125, 1.0, 0.09375, 1.0, 0.09375, 0.9909, 0.09375, 0.9909, 0.09375, 1.0, 0.0625, 1.0, 0.0625, 0.9909, 0.2968, 0.4854, 0.25, 0.49, 0.2032, 0.4854, 0.1582, 0.4717, 0.1167, 0.4496, 0.08029, 0.4197, 0.05045, 0.3833, 0.02827, 0.3418, 0.01461, 0.2968, 0.01, 0.25, 0.01461, 0.2032, 0.02827, 0.1582, 0.05045, 0.1167, 0.08029, 0.08029, 0.1167, 0.05045, 0.1582, 0.02827, 0.2032, 0.01461, 0.25, 0.01, 0.2968, 0.01461, 0.3418, 0.02827, 0.3833, 0.05045, 0.4197, 0.08029, 0.4496, 0.1167, 0.4717, 0.1582, 0.4854, 0.2032, 0.49, 0.25, 0.4854, 0.2968, 0.4717, 0.3418, 0.4496, 0.3833, 0.4197, 0.4197, 0.3833, 0.4496, 0.3418, 0.4717, 0.0625, 0.9909, 0.0625, 1.0, 0.03125, 1.0, 0.03125, 0.9909, 0.03125, 0.9909, 0.03125, 1.0, 0.0, 1.0, 0.0, 0.9909, 0.03125, 0.5833, 0.03125, 0.5863, 0.0, 0.5863, 0.0, 0.5833, 0.0625, 0.5833, 0.0625, 0.5863, 0.03125, 0.5863, 0.03125, 0.5833, 0.09375, 0.5833, 0.09375, 0.5863, 0.0625, 0.5863, 0.0625, 0.5833, 0.125, 0.5833, 0.125, 0.5863, 0.09375, 0.5863, 0.09375, 0.5833, 0.1562, 0.5833, 0.1562, 0.5863, 0.125, 0.5863, 0.125, 0.5833, 0.1875, 0.5833, 0.1875, 0.5863, 0.1562, 0.5863, 0.1562, 0.5833, 0.2188, 0.5833, 0.2188, 0.5863, 0.1875, 0.5863, 0.1875, 0.5833, 0.25, 0.5833, 0.25, 0.5863, 0.2188, 0.5863, 0.2188, 0.5833, 0.2812, 0.5833, 0.2812, 0.5863, 0.25, 0.5863, 0.25, 0.5833, 0.3125, 0.5833, 0.3125, 0.5863, 0.2812, 0.5863, 0.2812, 0.5833, 0.3438, 0.5833, 0.3438, 0.5863, 0.3125, 0.5863, 0.3125, 0.5833, 0.375, 0.5833, 0.375, 0.5863, 0.3438, 0.5863, 0.3438, 0.5833, 0.4062, 0.5833, 0.4062, 0.5863, 0.375, 0.5863, 0.375, 0.5833, 0.4375, 0.5833, 0.4375, 0.5863, 0.4062, 0.5863, 0.4062, 0.5833, 0.4688, 0.5833, 0.4688, 0.5863, 0.4375, 0.5863, 0.4375, 0.5833, 0.5, 0.5833, 0.5, 0.5863, 0.4688, 0.5863, 0.4688, 0.5833, 0.5312, 0.5833, 0.5312, 0.5863, 0.5, 0.5863, 0.5, 0.5833, 0.5625, 0.5833, 0.5625, 0.5863, 0.5312, 0.5863, 0.5312, 0.5833, 0.5938, 0.5833, 0.5938, 0.5863, 0.5625, 0.5863, 0.5625, 0.5833, 0.625, 0.5833, 0.625, 0.5863, 0.5938, 0.5863, 0.5938, 0.5833, 0.6562, 0.5833, 0.6562, 0.5863, 0.625, 0.5863, 0.625, 0.5833, 0.6875, 0.5833, 0.6875, 0.5863, 0.6562, 0.5863, 0.6562, 0.5833, 0.7188, 0.5833, 0.7188, 0.5863, 0.6875, 0.5863, 0.6875, 0.5833, 0.75, 0.5833, 0.75, 0.5863, 0.7188, 0.5863, 0.7188, 0.5833, 0.7812, 0.5833, 0.7812, 0.5863, 0.75, 0.5863, 0.75, 0.5833, 0.8125, 0.5833, 0.8125, 0.5863, 0.7812, 0.5863, 0.7812, 0.5833, 0.8438, 0.5833, 0.8438, 0.5863, 0.8125, 0.5863, 0.8125, 0.5833, 0.875, 0.5833, 0.875, 0.5863, 0.8438, 0.5863, 0.8438, 0.5833, 0.9062, 0.5833, 0.9062, 0.5863, 0.875, 0.5863, 0.875, 0.5833, 0.9375, 0.5833, 0.9375, 0.5863, 0.9062, 0.5863, 0.9062, 0.5833, 0.9688, 0.5833, 0.9688, 0.5863, 0.9375, 0.5863, 0.9375, 0.5833, 1.0, 0.5833, 1.0, 0.5863, 0.9688, 0.5863, 0.9688, 0.5833, 0.03125, 0.6237, 0.03125, 0.6611, 0.0, 0.6611, 0.0, 0.6237, 0.0625, 0.6237, 0.0625, 0.6611, 0.03125, 0.6611, 0.03125, 0.6237, 0.09375, 0.6237, 0.09375, 0.6611, 0.0625, 0.6611, 0.0625, 0.6237, 0.125, 0.6237, 0.125, 0.6611, 0.09375, 0.6611, 0.09375, 0.6237, 0.1562, 0.6237, 0.1562, 0.6611, 0.125, 0.6611, 0.125, 0.6237, 0.1875, 0.6237, 0.1875, 0.6611, 0.1562, 0.6611, 0.1562, 0.6237, 0.2188, 0.6237, 0.2188, 0.6611, 0.1875, 0.6611, 0.1875, 0.6237, 0.25, 0.6237, 0.25, 0.6611, 0.2188, 0.6611, 0.2188, 0.6237, 0.2812, 0.6237, 0.2812, 0.6611, 0.25, 0.6611, 0.25, 0.6237, 0.3125, 0.6237, 0.3125, 0.6611, 0.2812, 0.6611, 0.2812, 0.6237, 0.3438, 0.6237, 0.3438, 0.6611, 0.3125, 0.6611, 0.3125, 0.6237, 0.375, 0.6237, 0.375, 0.6611, 0.3438, 0.6611, 0.3438, 0.6237, 0.4062, 0.6237, 0.4062, 0.6611, 0.375, 0.6611, 0.375, 0.6237, 0.4375, 0.6237, 0.4375, 0.6611, 0.4062, 0.6611, 0.4062, 0.6237, 0.4687, 0.6237, 0.4688, 0.6611, 0.4375, 0.6611, 0.4375, 0.6237, 0.5, 0.6237, 0.5, 0.6611, 0.4688, 0.6611, 0.4687, 0.6237, 0.5312, 0.6237, 0.5312, 0.6611, 0.5, 0.6611, 0.5, 0.6237, 0.5625, 0.6237, 0.5625, 0.6611, 0.5312, 0.6611, 0.5312, 0.6237, 0.5938, 0.6237, 0.5938, 0.6611, 0.5625, 0.6611, 0.5625, 0.6237, 0.625, 0.6237, 0.625, 0.6611, 0.5938, 0.6611, 0.5938, 0.6237, 0.6563, 0.6237, 0.6562, 0.6611, 0.625, 0.6611, 0.625, 0.6237, 0.6875, 0.6237, 0.6875, 0.6611, 0.6562, 0.6611, 0.6563, 0.6237, 0.7188, 0.6237, 0.7187, 0.6611, 0.6875, 0.6611, 0.6875, 0.6237, 0.75, 0.6237, 0.75, 0.6611, 0.7187, 0.6611, 0.7188, 0.6237, 0.7812, 0.6237, 0.7812, 0.6611, 0.75, 0.6611, 0.75, 0.6237, 0.8125, 0.6237, 0.8125, 0.6611, 0.7812, 0.6611, 0.7812, 0.6237, 0.8437, 0.6237, 0.8438, 0.6611, 0.8125, 0.6611, 0.8125, 0.6237, 0.875, 0.6237, 0.875, 0.6611, 0.8438, 0.6611, 0.8437, 0.6237, 0.9063, 0.6237, 0.9062, 0.6611, 0.875, 0.6611, 0.875, 0.6237, 0.9375, 0.6237, 0.9375, 0.6611, 0.9062, 0.6611, 0.9063, 0.6237, 0.9688, 0.6237, 0.9688, 0.6611, 0.9375, 0.6611, 0.9375, 0.6237, 1.0, 0.6237, 1.0, 0.6611, 0.9688, 0.6611, 0.9688, 0.6237, 0.03125, 0.6611, 0.03125, 0.6982, 0.0, 0.6982, 0.0, 0.6611, 0.0625, 0.6611, 0.0625, 0.6982, 0.03125, 0.6982, 0.03125, 0.6611, 0.09375, 0.6611, 0.09375, 0.6982, 0.0625, 0.6982, 0.0625, 0.6611, 0.125, 0.6611, 0.125, 0.6982, 0.09375, 0.6982, 0.09375, 0.6611, 0.1562, 0.6611, 0.1562, 0.6982, 0.125, 0.6982, 0.125, 0.6611, 0.1875, 0.6611, 0.1875, 0.6982, 0.1562, 0.6982, 0.1562, 0.6611, 0.2188, 0.6611, 0.2188, 0.6982, 0.1875, 0.6982, 0.1875, 0.6611, 0.25, 0.6611, 0.25, 0.6982, 0.2188, 0.6982, 0.2188, 0.6611, 0.2812, 0.6611, 0.2812, 0.6982, 0.25, 0.6982, 0.25, 0.6611, 0.3125, 0.6611, 0.3125, 0.6982, 0.2812, 0.6982, 0.2812, 0.6611, 0.3438, 0.6611, 0.3438, 0.6982, 0.3125, 0.6982, 0.3125, 0.6611, 0.375, 0.6611, 0.375, 0.6982, 0.3438, 0.6982, 0.3438, 0.6611, 0.4062, 0.6611, 0.4062, 0.6982, 0.375, 0.6982, 0.375, 0.6611, 0.4375, 0.6611, 0.4375, 0.6982, 0.4062, 0.6982, 0.4062, 0.6611, 0.4688, 0.6611, 0.4688, 0.6982, 0.4375, 0.6982, 0.4375, 0.6611, 0.5, 0.6611, 0.5, 0.6982, 0.4688, 0.6982, 0.4688, 0.6611, 0.5312, 0.6611, 0.5312, 0.6982, 0.5, 0.6982, 0.5, 0.6611, 0.5625, 0.6611, 0.5625, 0.6982, 0.5312, 0.6982, 0.5312, 0.6611, 0.5938, 0.6611, 0.5938, 0.6982, 0.5625, 0.6982, 0.5625, 0.6611, 0.625, 0.6611, 0.625, 0.6982, 0.5938, 0.6982, 0.5938, 0.6611, 0.6562, 0.6611, 0.6562, 0.6982, 0.625, 0.6982, 0.625, 0.6611, 0.6875, 0.6611, 0.6875, 0.6982, 0.6562, 0.6982, 0.6562, 0.6611, 0.7187, 0.6611, 0.7187, 0.6982, 0.6875, 0.6982, 0.6875, 0.6611, 0.75, 0.6611, 0.75, 0.6982, 0.7187, 0.6982, 0.7187, 0.6611, 0.7812, 0.6611, 0.7812, 0.6982, 0.75, 0.6982, 0.75, 0.6611, 0.8125, 0.6611, 0.8125, 0.6982, 0.7812, 0.6982, 0.7812, 0.6611, 0.8438, 0.6611, 0.8438, 0.6982, 0.8125, 0.6982, 0.8125, 0.6611, 0.875, 0.6611, 0.875, 0.6982, 0.8438, 0.6982, 0.8438, 0.6611, 0.9062, 0.6611, 0.9062, 0.6982, 0.875, 0.6982, 0.875, 0.6611, 0.9375, 0.6611, 0.9375, 0.6982, 0.9062, 0.6982, 0.9062, 0.6611, 0.9688, 0.6611, 0.9688, 0.6982, 0.9375, 0.6982, 0.9375, 0.6611, 1.0, 0.6611, 1.0, 0.6982, 0.9688, 0.6982, 0.9688, 0.6611, 0.03125, 0.7989, 0.03125, 0.8085, 0.0, 0.8085, 0.0, 0.7989, 0.0625, 0.7989, 0.0625, 0.8085, 0.03125, 0.8085, 0.03125, 0.7989, 0.09375, 0.7989, 0.09375, 0.8085, 0.0625, 0.8085, 0.0625, 0.7989, 0.125, 0.7989, 0.125, 0.8085, 0.09375, 0.8085, 0.09375, 0.7989, 0.1562, 0.7989, 0.1562, 0.8085, 0.125, 0.8085, 0.125, 0.7989, 0.1875, 0.7989, 0.1875, 0.8085, 0.1562, 0.8085, 0.1562, 0.7989, 0.2187, 0.7989, 0.2188, 0.8085, 0.1875, 0.8085, 0.1875, 0.7989, 0.25, 0.7989, 0.25, 0.8085, 0.2188, 0.8085, 0.2187, 0.7989, 0.2812, 0.7989, 0.2812, 0.8085, 0.25, 0.8085, 0.25, 0.7989, 0.3125, 0.7989, 0.3125, 0.8085, 0.2812, 0.8085, 0.2812, 0.7989, 0.3438, 0.7989, 0.3438, 0.8085, 0.3125, 0.8085, 0.3125, 0.7989, 0.375, 0.7989, 0.375, 0.8085, 0.3438, 0.8085, 0.3438, 0.7989, 0.4062, 0.7989, 0.4062, 0.8085, 0.375, 0.8085, 0.375, 0.7989, 0.4375, 0.7989, 0.4375, 0.8085, 0.4062, 0.8085, 0.4062, 0.7989, 0.4688, 0.7989, 0.4688, 0.8085, 0.4375, 0.8085, 0.4375, 0.7989, 0.5, 0.7989, 0.5, 0.8085, 0.4688, 0.8085, 0.4688, 0.7989, 0.5312, 0.7989, 0.5312, 0.8085, 0.5, 0.8085, 0.5, 0.7989, 0.5625, 0.7989, 0.5625, 0.8085, 0.5312, 0.8085, 0.5312, 0.7989, 0.5938, 0.7989, 0.5938, 0.8085, 0.5625, 0.8085, 0.5625, 0.7989, 0.625, 0.7989, 0.625, 0.8085, 0.5938, 0.8085, 0.5938, 0.7989, 0.6562, 0.7989, 0.6562, 0.8085, 0.625, 0.8085, 0.625, 0.7989, 0.6875, 0.7989, 0.6875, 0.8085, 0.6562, 0.8085, 0.6562, 0.7989, 0.7187, 0.7989, 0.7187, 0.8085, 0.6875, 0.8085, 0.6875, 0.7989, 0.75, 0.7989, 0.75, 0.8085, 0.7187, 0.8085, 0.7187, 0.7989, 0.7812, 0.7989, 0.7812, 0.8085, 0.75, 0.8085, 0.75, 0.7989, 0.8125, 0.7989, 0.8125, 0.8085, 0.7812, 0.8085, 0.7812, 0.7989, 0.8438, 0.7989, 0.8438, 0.8085, 0.8125, 0.8085, 0.8125, 0.7989, 0.875, 0.7989, 0.875, 0.8085, 0.8438, 0.8085, 0.8438, 0.7989, 0.9062, 0.7989, 0.9062, 0.8085, 0.875, 0.8085, 0.875, 0.7989, 0.9375, 0.7989, 0.9375, 0.8085, 0.9062, 0.8085, 0.9062, 0.7989, 0.9687, 0.7989, 0.9688, 0.8085, 0.9375, 0.8085, 0.9375, 0.7989, 1.0, 0.7989, 1.0, 0.8085, 0.9688, 0.8085, 0.9687, 0.7989, 0.03125, 0.8253, 0.03125, 0.8422, 0.0, 0.8422, 0.0, 0.8253, 0.0625, 0.8253, 0.0625, 0.8422, 0.03125, 0.8422, 0.03125, 0.8253, 0.09375, 0.8253, 0.09375, 0.8422, 0.0625, 0.8422, 0.0625, 0.8253, 0.125, 0.8253, 0.125, 0.8422, 0.09375, 0.8422, 0.09375, 0.8253, 0.1562, 0.8253, 0.1562, 0.8422, 0.125, 0.8422, 0.125, 0.8253, 0.1875, 0.8253, 0.1875, 0.8422, 0.1562, 0.8422, 0.1562, 0.8253, 0.2188, 0.8253, 0.2188, 0.8422, 0.1875, 0.8422, 0.1875, 0.8253, 0.25, 0.8253, 0.25, 0.8422, 0.2188, 0.8422, 0.2188, 0.8253, 0.2812, 0.8253, 0.2812, 0.8422, 0.25, 0.8422, 0.25, 0.8253, 0.3125, 0.8253, 0.3125, 0.8422, 0.2812, 0.8422, 0.2812, 0.8253, 0.3438, 0.8253, 0.3438, 0.8422, 0.3125, 0.8422, 0.3125, 0.8253, 0.375, 0.8253, 0.375, 0.8422, 0.3438, 0.8422, 0.3438, 0.8253, 0.4062, 0.8253, 0.4062, 0.8422, 0.375, 0.8422, 0.375, 0.8253, 0.4375, 0.8253, 0.4375, 0.8422, 0.4062, 0.8422, 0.4062, 0.8253, 0.4688, 0.8253, 0.4688, 0.8422, 0.4375, 0.8422, 0.4375, 0.8253, 0.5, 0.8253, 0.5, 0.8422, 0.4688, 0.8422, 0.4688, 0.8253, 0.5312, 0.8253, 0.5312, 0.8422, 0.5, 0.8422, 0.5, 0.8253, 0.5625, 0.8253, 0.5625, 0.8422, 0.5312, 0.8422, 0.5312, 0.8253, 0.5938, 0.8253, 0.5938, 0.8422, 0.5625, 0.8422, 0.5625, 0.8253, 0.625, 0.8253, 0.625, 0.8422, 0.5938, 0.8422, 0.5938, 0.8253, 0.6562, 0.8253, 0.6562, 0.8422, 0.625, 0.8422, 0.625, 0.8253, 0.6875, 0.8253, 0.6875, 0.8422, 0.6562, 0.8422, 0.6562, 0.8253, 0.7187, 0.8253, 0.7187, 0.8422, 0.6875, 0.8422, 0.6875, 0.8253, 0.75, 0.8253, 0.75, 0.8422, 0.7187, 0.8422, 0.7187, 0.8253, 0.7812, 0.8253, 0.7812, 0.8422, 0.75, 0.8422, 0.75, 0.8253, 0.8125, 0.8253, 0.8125, 0.8422, 0.7812, 0.8422, 0.7812, 0.8253, 0.8438, 0.8253, 0.8438, 0.8422, 0.8125, 0.8422, 0.8125, 0.8253, 0.875, 0.8253, 0.875, 0.8422, 0.8438, 0.8422, 0.8438, 0.8253, 0.9062, 0.8253, 0.9063, 0.8422, 0.875, 0.8422, 0.875, 0.8253, 0.9375, 0.8253, 0.9375, 0.8422, 0.9063, 0.8422, 0.9062, 0.8253, 0.9688, 0.8253, 0.9688, 0.8422, 0.9375, 0.8422, 0.9375, 0.8253, 1.0, 0.8253, 1.0, 0.8422, 0.9688, 0.8422, 0.9688, 0.8253, 1.0, 0.6982, 1.0, 0.7989, 0.9687, 0.7989, 0.9688, 0.6982, 0.9688, 0.6982, 0.9687, 0.7989, 0.9375, 0.7989, 0.9375, 0.6982, 0.9375, 0.6982, 0.9375, 0.7989, 0.9062, 0.7989, 0.9062, 0.6982, 0.9062, 0.6982, 0.9062, 0.7989, 0.875, 0.7989, 0.875, 0.6982, 0.875, 0.6982, 0.875, 0.7989, 0.8438, 0.7989, 0.8438, 0.6982, 0.8438, 0.6982, 0.8438, 0.7989, 0.8125, 0.7989, 0.8125, 0.6982, 0.8125, 0.6982, 0.8125, 0.7989, 0.7812, 0.7989, 0.7812, 0.6982, 0.7812, 0.6982, 0.7812, 0.7989, 0.75, 0.7989, 0.75, 0.6982, 0.75, 0.6982, 0.75, 0.7989, 0.7187, 0.7989, 0.7187, 0.6982, 0.7187, 0.6982, 0.7187, 0.7989, 0.6875, 0.7989, 0.6875, 0.6982, 0.6875, 0.6982, 0.6875, 0.7989, 0.6562, 0.7989, 0.6562, 0.6982, 0.6562, 0.6982, 0.6562, 0.7989, 0.625, 0.7989, 0.625, 0.6982, 0.625, 0.6982, 0.625, 0.7989, 0.5938, 0.7989, 0.5938, 0.6982, 0.5938, 0.6982, 0.5938, 0.7989, 0.5625, 0.7989, 0.5625, 0.6982, 0.5625, 0.6982, 0.5625, 0.7989, 0.5312, 0.7989, 0.5312, 0.6982, 0.5312, 0.6982, 0.5312, 0.7989, 0.5, 0.7989, 0.5, 0.6982, 0.5, 0.6982, 0.5, 0.7989, 0.4688, 0.7989, 0.4688, 0.6982, 0.4688, 0.6982, 0.4688, 0.7989, 0.4375, 0.7989, 0.4375, 0.6982, 0.4375, 0.6982, 0.4375, 0.7989, 0.4062, 0.7989, 0.4062, 0.6982, 0.4062, 0.6982, 0.4062, 0.7989, 0.375, 0.7989, 0.375, 0.6982, 0.375, 0.6982, 0.375, 0.7989, 0.3438, 0.7989, 0.3438, 0.6982, 0.3438, 0.6982, 0.3438, 0.7989, 0.3125, 0.7989, 0.3125, 0.6982, 0.3125, 0.6982, 0.3125, 0.7989, 0.2812, 0.7989, 0.2812, 0.6982, 0.2812, 0.6982, 0.2812, 0.7989, 0.25, 0.7989, 0.25, 0.6982, 0.25, 0.6982, 0.25, 0.7989, 0.2187, 0.7989, 0.2188, 0.6982, 0.2188, 0.6982, 0.2187, 0.7989, 0.1875, 0.7989, 0.1875, 0.6982, 0.1875, 0.6982, 0.1875, 0.7989, 0.1562, 0.7989, 0.1562, 0.6982, 0.1562, 0.6982, 0.1562, 0.7989, 0.125, 0.7989, 0.125, 0.6982, 0.125, 0.6982, 0.125, 0.7989, 0.09375, 0.7989, 0.09375, 0.6982, 0.09375, 0.6982, 0.09375, 0.7989, 0.0625, 0.7989, 0.0625, 0.6982, 0.0625, 0.6982, 0.0625, 0.7989, 0.03125, 0.7989, 0.03125, 0.6982, 0.03125, 0.6982, 0.03125, 0.7989, 0.0, 0.7989, 0.0, 0.6982, 0.03125, 0.8422, 0.03125, 0.8544, 0.0, 0.8544, 0.0, 0.8422, 0.0625, 0.8422, 0.0625, 0.8544, 0.03125, 0.8544, 0.03125, 0.8422, 0.09375, 0.8422, 0.09375, 0.8544, 0.0625, 0.8544, 0.0625, 0.8422, 0.125, 0.8422, 0.125, 0.8544, 0.09375, 0.8544, 0.09375, 0.8422, 0.1562, 0.8422, 0.1562, 0.8544, 0.125, 0.8544, 0.125, 0.8422, 0.1875, 0.8422, 0.1875, 0.8544, 0.1562, 0.8544, 0.1562, 0.8422, 0.2188, 0.8422, 0.2188, 0.8544, 0.1875, 0.8544, 0.1875, 0.8422, 0.25, 0.8422, 0.25, 0.8544, 0.2188, 0.8544, 0.2188, 0.8422, 0.2812, 0.8422, 0.2812, 0.8544, 0.25, 0.8544, 0.25, 0.8422, 0.3125, 0.8422, 0.3125, 0.8544, 0.2812, 0.8544, 0.2812, 0.8422, 0.3438, 0.8422, 0.3438, 0.8544, 0.3125, 0.8544, 0.3125, 0.8422, 0.375, 0.8422, 0.375, 0.8544, 0.3438, 0.8544, 0.3438, 0.8422, 0.4062, 0.8422, 0.4062, 0.8544, 0.375, 0.8544, 0.375, 0.8422, 0.4375, 0.8422, 0.4375, 0.8544, 0.4062, 0.8544, 0.4062, 0.8422, 0.4688, 0.8422, 0.4687, 0.8544, 0.4375, 0.8544, 0.4375, 0.8422, 0.5, 0.8422, 0.5, 0.8544, 0.4687, 0.8544, 0.4688, 0.8422, 0.5312, 0.8422, 0.5313, 0.8544, 0.5, 0.8544, 0.5, 0.8422, 0.5625, 0.8422, 0.5625, 0.8544, 0.5313, 0.8544, 0.5312, 0.8422, 0.5938, 0.8422, 0.5938, 0.8544, 0.5625, 0.8544, 0.5625, 0.8422, 0.625, 0.8422, 0.625, 0.8544, 0.5938, 0.8544, 0.5938, 0.8422, 0.6562, 0.8422, 0.6562, 0.8544, 0.625, 0.8544, 0.625, 0.8422, 0.6875, 0.8422, 0.6875, 0.8544, 0.6562, 0.8544, 0.6562, 0.8422, 0.7187, 0.8422, 0.7187, 0.8544, 0.6875, 0.8544, 0.6875, 0.8422, 0.75, 0.8422, 0.75, 0.8544, 0.7187, 0.8544, 0.7187, 0.8422, 0.7812, 0.8422, 0.7812, 0.8544, 0.75, 0.8544, 0.75, 0.8422, 0.8125, 0.8422, 0.8125, 0.8544, 0.7812, 0.8544, 0.7812, 0.8422, 0.8438, 0.8422, 0.8438, 0.8544, 0.8125, 0.8544, 0.8125, 0.8422, 0.875, 0.8422, 0.875, 0.8544, 0.8438, 0.8544, 0.8438, 0.8422, 0.9063, 0.8422, 0.9063, 0.8544, 0.875, 0.8544, 0.875, 0.8422, 0.9375, 0.8422, 0.9375, 0.8544, 0.9063, 0.8544, 0.9063, 0.8422, 0.9688, 0.8422, 0.9688, 0.8544, 0.9375, 0.8544, 0.9375, 0.8422, 1.0, 0.8422, 1.0, 0.8544, 0.9688, 0.8544, 0.9688, 0.8422, 0.03125, 0.8908, 0.03125, 0.9272, 0.0, 0.9272, 0.0, 0.8908, 0.0625, 0.8908, 0.0625, 0.9272, 0.03125, 0.9272, 0.03125, 0.8908, 0.09375, 0.8908, 0.09375, 0.9272, 0.0625, 0.9272, 0.0625, 0.8908, 0.125, 0.8908, 0.125, 0.9272, 0.09375, 0.9272, 0.09375, 0.8908, 0.1562, 0.8908, 0.1562, 0.9272, 0.125, 0.9272, 0.125, 0.8908, 0.1875, 0.8908, 0.1875, 0.9272, 0.1562, 0.9272, 0.1562, 0.8908, 0.2188, 0.8908, 0.2188, 0.9272, 0.1875, 0.9272, 0.1875, 0.8908, 0.25, 0.8908, 0.25, 0.9272, 0.2188, 0.9272, 0.2188, 0.8908, 0.2812, 0.8908, 0.2812, 0.9272, 0.25, 0.9272, 0.25, 0.8908, 0.3125, 0.8908, 0.3125, 0.9272, 0.2812, 0.9272, 0.2812, 0.8908, 0.3438, 0.8908, 0.3437, 0.9272, 0.3125, 0.9272, 0.3125, 0.8908, 0.375, 0.8908, 0.375, 0.9272, 0.3437, 0.9272, 0.3438, 0.8908, 0.4062, 0.8908, 0.4063, 0.9272, 0.375, 0.9272, 0.375, 0.8908, 0.4375, 0.8908, 0.4375, 0.9272, 0.4063, 0.9272, 0.4062, 0.8908, 0.4688, 0.8908, 0.4687, 0.9272, 0.4375, 0.9272, 0.4375, 0.8908, 0.5, 0.8908, 0.5, 0.9272, 0.4687, 0.9272, 0.4688, 0.8908, 0.5312, 0.8908, 0.5312, 0.9272, 0.5, 0.9272, 0.5, 0.8908, 0.5625, 0.8908, 0.5625, 0.9272, 0.5312, 0.9272, 0.5312, 0.8908, 0.5938, 0.8908, 0.5938, 0.9272, 0.5625, 0.9272, 0.5625, 0.8908, 0.625, 0.8908, 0.625, 0.9272, 0.5938, 0.9272, 0.5938, 0.8908, 0.6562, 0.8908, 0.6563, 0.9272, 0.625, 0.9272, 0.625, 0.8908, 0.6875, 0.8908, 0.6875, 0.9272, 0.6563, 0.9272, 0.6562, 0.8908, 0.7188, 0.8908, 0.7188, 0.9272, 0.6875, 0.9272, 0.6875, 0.8908, 0.75, 0.8908, 0.75, 0.9272, 0.7188, 0.9272, 0.7188, 0.8908, 0.7812, 0.8908, 0.7812, 0.9272, 0.75, 0.9272, 0.75, 0.8908, 0.8125, 0.8908, 0.8125, 0.9272, 0.7812, 0.9272, 0.7812, 0.8908, 0.8438, 0.8908, 0.8438, 0.9272, 0.8125, 0.9272, 0.8125, 0.8908, 0.875, 0.8908, 0.875, 0.9272, 0.8438, 0.9272, 0.8438, 0.8908, 0.9063, 0.8908, 0.9063, 0.9272, 0.875, 0.9272, 0.875, 0.8908, 0.9375, 0.8908, 0.9375, 0.9272, 0.9063, 0.9272, 0.9063, 0.8908, 0.9688, 0.8908, 0.9688, 0.9272, 0.9375, 0.9272, 0.9375, 0.8908, 1.0, 0.8908, 1.0, 0.9272, 0.9688, 0.9272, 0.9688, 0.8908, 0.03125, 0.9272, 0.03125, 0.9636, 0.0, 0.9636, 0.0, 0.9272, 0.0625, 0.9272, 0.0625, 0.9636, 0.03125, 0.9636, 0.03125, 0.9272, 0.09375, 0.9272, 0.09375, 0.9636, 0.0625, 0.9636, 0.0625, 0.9272, 0.125, 0.9272, 0.125, 0.9636, 0.09375, 0.9636, 0.09375, 0.9272, 0.1562, 0.9272, 0.1562, 0.9636, 0.125, 0.9636, 0.125, 0.9272, 0.1875, 0.9272, 0.1875, 0.9636, 0.1562, 0.9636, 0.1562, 0.9272, 0.2188, 0.9272, 0.2188, 0.9636, 0.1875, 0.9636, 0.1875, 0.9272, 0.25, 0.9272, 0.25, 0.9636, 0.2188, 0.9636, 0.2188, 0.9272, 0.2812, 0.9272, 0.2812, 0.9636, 0.25, 0.9636, 0.25, 0.9272, 0.3125, 0.9272, 0.3125, 0.9636, 0.2812, 0.9636, 0.2812, 0.9272, 0.3437, 0.9272, 0.3437, 0.9636, 0.3125, 0.9636, 0.3125, 0.9272, 0.375, 0.9272, 0.375, 0.9636, 0.3437, 0.9636, 0.3437, 0.9272, 0.4063, 0.9272, 0.4062, 0.9636, 0.375, 0.9636, 0.375, 0.9272, 0.4375, 0.9272, 0.4375, 0.9636, 0.4062, 0.9636, 0.4063, 0.9272, 0.4687, 0.9272, 0.4687, 0.9636, 0.4375, 0.9636, 0.4375, 0.9272, 0.5, 0.9272, 0.5, 0.9636, 0.4687, 0.9636, 0.4687, 0.9272, 0.5312, 0.9272, 0.5312, 0.9636, 0.5, 0.9636, 0.5, 0.9272, 0.5625, 0.9272, 0.5625, 0.9636, 0.5312, 0.9636, 0.5312, 0.9272, 0.5938, 0.9272, 0.5937, 0.9636, 0.5625, 0.9636, 0.5625, 0.9272, 0.625, 0.9272, 0.625, 0.9636, 0.5937, 0.9636, 0.5938, 0.9272, 0.6563, 0.9272, 0.6562, 0.9636, 0.625, 0.9636, 0.625, 0.9272, 0.6875, 0.9272, 0.6875, 0.9636, 0.6562, 0.9636, 0.6563, 0.9272, 0.7188, 0.9272, 0.7187, 0.9636, 0.6875, 0.9636, 0.6875, 0.9272, 0.75, 0.9272, 0.75, 0.9636, 0.7187, 0.9636, 0.7188, 0.9272, 0.7812, 0.9272, 0.7812, 0.9636, 0.75, 0.9636, 0.75, 0.9272, 0.8125, 0.9272, 0.8125, 0.9636, 0.7812, 0.9636, 0.7812, 0.9272, 0.8438, 0.9272, 0.8438, 0.9636, 0.8125, 0.9636, 0.8125, 0.9272, 0.875, 0.9272, 0.875, 0.9636, 0.8438, 0.9636, 0.8438, 0.9272, 0.9063, 0.9272, 0.9062, 0.9636, 0.875, 0.9636, 0.875, 0.9272, 0.9375, 0.9272, 0.9375, 0.9636, 0.9062, 0.9636, 0.9063, 0.9272, 0.9688, 0.9272, 0.9688, 0.9636, 0.9375, 0.9636, 0.9375, 0.9272, 1.0, 0.9272, 1.0, 0.9636, 0.9688, 0.9636, 0.9688, 0.9272, 0.03125, 0.9636, 0.03125, 0.9818, 0.0, 0.9818, 0.0, 0.9636, 0.0625, 0.9636, 0.0625, 0.9818, 0.03125, 0.9818, 0.03125, 0.9636, 0.09375, 0.9636, 0.09375, 0.9818, 0.0625, 0.9818, 0.0625, 0.9636, 0.125, 0.9636, 0.125, 0.9818, 0.09375, 0.9818, 0.09375, 0.9636, 0.1562, 0.9636, 0.1562, 0.9818, 0.125, 0.9818, 0.125, 0.9636, 0.1875, 0.9636, 0.1875, 0.9818, 0.1562, 0.9818, 0.1562, 0.9636, 0.2188, 0.9636, 0.2188, 0.9818, 0.1875, 0.9818, 0.1875, 0.9636, 0.25, 0.9636, 0.25, 0.9818, 0.2188, 0.9818, 0.2188, 0.9636, 0.2812, 0.9636, 0.2812, 0.9818, 0.25, 0.9818, 0.25, 0.9636, 0.3125, 0.9636, 0.3125, 0.9818, 0.2812, 0.9818, 0.2812, 0.9636, 0.3437, 0.9636, 0.3438, 0.9818, 0.3125, 0.9818, 0.3125, 0.9636, 0.375, 0.9636, 0.375, 0.9818, 0.3438, 0.9818, 0.3437, 0.9636, 0.4062, 0.9636, 0.4062, 0.9818, 0.375, 0.9818, 0.375, 0.9636, 0.4375, 0.9636, 0.4375, 0.9818, 0.4062, 0.9818, 0.4062, 0.9636, 0.4687, 0.9636, 0.4688, 0.9818, 0.4375, 0.9818, 0.4375, 0.9636, 0.5, 0.9636, 0.5, 0.9818, 0.4688, 0.9818, 0.4687, 0.9636, 0.5312, 0.9636, 0.5312, 0.9818, 0.5, 0.9818, 0.5, 0.9636, 0.5625, 0.9636, 0.5625, 0.9818, 0.5312, 0.9818, 0.5312, 0.9636, 0.5937, 0.9636, 0.5938, 0.9818, 0.5625, 0.9818, 0.5625, 0.9636, 0.625, 0.9636, 0.625, 0.9818, 0.5938, 0.9818, 0.5937, 0.9636, 0.6562, 0.9636, 0.6562, 0.9818, 0.625, 0.9818, 0.625, 0.9636, 0.6875, 0.9636, 0.6875, 0.9818, 0.6562, 0.9818, 0.6562, 0.9636, 0.7187, 0.9636, 0.7188, 0.9818, 0.6875, 0.9818, 0.6875, 0.9636, 0.75, 0.9636, 0.75, 0.9818, 0.7188, 0.9818, 0.7187, 0.9636, 0.7812, 0.9636, 0.7812, 0.9818, 0.75, 0.9818, 0.75, 0.9636, 0.8125, 0.9636, 0.8125, 0.9818, 0.7812, 0.9818, 0.7812, 0.9636, 0.8438, 0.9636, 0.8438, 0.9818, 0.8125, 0.9818, 0.8125, 0.9636, 0.875, 0.9636, 0.875, 0.9818, 0.8438, 0.9818, 0.8438, 0.9636, 0.9062, 0.9636, 0.9063, 0.9818, 0.875, 0.9818, 0.875, 0.9636, 0.9375, 0.9636, 0.9375, 0.9818, 0.9063, 0.9818, 0.9062, 0.9636, 0.9688, 0.9636, 0.9687, 0.9818, 0.9375, 0.9818, 0.9375, 0.9636, 1.0, 0.9636, 1.0, 0.9818, 0.9687, 0.9818, 0.9688, 0.9636, 0.03125, 0.9818, 0.03125, 0.9909, 0.0, 0.9909, 0.0, 0.9818, 0.0625, 0.9818, 0.0625, 0.9909, 0.03125, 0.9909, 0.03125, 0.9818, 0.09375, 0.9818, 0.09375, 0.9909, 0.0625, 0.9909, 0.0625, 0.9818, 0.125, 0.9818, 0.125, 0.9909, 0.09375, 0.9909, 0.09375, 0.9818, 0.1562, 0.9818, 0.1562, 0.9909, 0.125, 0.9909, 0.125, 0.9818, 0.1875, 0.9818, 0.1875, 0.9909, 0.1562, 0.9909, 0.1562, 0.9818, 0.2188, 0.9818, 0.2188, 0.9909, 0.1875, 0.9909, 0.1875, 0.9818, 0.25, 0.9818, 0.25, 0.9909, 0.2188, 0.9909, 0.2188, 0.9818, 0.2812, 0.9818, 0.2812, 0.9909, 0.25, 0.9909, 0.25, 0.9818, 0.3125, 0.9818, 0.3125, 0.9909, 0.2812, 0.9909, 0.2812, 0.9818, 0.3438, 0.9818, 0.3437, 0.9909, 0.3125, 0.9909, 0.3125, 0.9818, 0.375, 0.9818, 0.375, 0.9909, 0.3437, 0.9909, 0.3438, 0.9818, 0.4062, 0.9818, 0.4062, 0.9909, 0.375, 0.9909, 0.375, 0.9818, 0.4375, 0.9818, 0.4375, 0.9909, 0.4062, 0.9909, 0.4062, 0.9818, 0.4688, 0.9818, 0.4688, 0.9909, 0.4375, 0.9909, 0.4375, 0.9818, 0.5, 0.9818, 0.5, 0.9909, 0.4688, 0.9909, 0.4688, 0.9818, 0.5312, 0.9818, 0.5312, 0.9909, 0.5, 0.9909, 0.5, 0.9818, 0.5625, 0.9818, 0.5625, 0.9909, 0.5312, 0.9909, 0.5312, 0.9818, 0.5938, 0.9818, 0.5938, 0.9909, 0.5625, 0.9909, 0.5625, 0.9818, 0.625, 0.9818, 0.625, 0.9909, 0.5938, 0.9909, 0.5938, 0.9818, 0.6562, 0.9818, 0.6562, 0.9909, 0.625, 0.9909, 0.625, 0.9818, 0.6875, 0.9818, 0.6875, 0.9909, 0.6562, 0.9909, 0.6562, 0.9818, 0.7188, 0.9818, 0.7188, 0.9909, 0.6875, 0.9909, 0.6875, 0.9818, 0.75, 0.9818, 0.75, 0.9909, 0.7188, 0.9909, 0.7188, 0.9818, 0.7812, 0.9818, 0.7812, 0.9909, 0.75, 0.9909, 0.75, 0.9818, 0.8125, 0.9818, 0.8125, 0.9909, 0.7812, 0.9909, 0.7812, 0.9818, 0.8438, 0.9818, 0.8438, 0.9909, 0.8125, 0.9909, 0.8125, 0.9818, 0.875, 0.9818, 0.875, 0.9909, 0.8438, 0.9909, 0.8438, 0.9818, 0.9063, 0.9818, 0.9062, 0.9909, 0.875, 0.9909, 0.875, 0.9818, 0.9375, 0.9818, 0.9375, 0.9909, 0.9062, 0.9909, 0.9063, 0.9818, 0.9687, 0.9818, 0.9688, 0.9909, 0.9375, 0.9909, 0.9375, 0.9818, 1.0, 0.9818, 1.0, 0.9909, 0.9688, 0.9909, 0.9687, 0.9818, 1.0, 0.8544, 1.0, 0.8908, 0.9688, 0.8908, 0.9688, 0.8544, 0.9688, 0.8544, 0.9688, 0.8908, 0.9375, 0.8908, 0.9375, 0.8544, 0.9375, 0.8544, 0.9375, 0.8908, 0.9063, 0.8908, 0.9063, 0.8544, 0.9063, 0.8544, 0.9063, 0.8908, 0.875, 0.8908, 0.875, 0.8544, 0.875, 0.8544, 0.875, 0.8908, 0.8438, 0.8908, 0.8438, 0.8544, 0.8438, 0.8544, 0.8438, 0.8908, 0.8125, 0.8908, 0.8125, 0.8544, 0.8125, 0.8544, 0.8125, 0.8908, 0.7812, 0.8908, 0.7812, 0.8544, 0.7812, 0.8544, 0.7812, 0.8908, 0.75, 0.8908, 0.75, 0.8544, 0.75, 0.8544, 0.75, 0.8908, 0.7188, 0.8908, 0.7187, 0.8544, 0.7187, 0.8544, 0.7188, 0.8908, 0.6875, 0.8908, 0.6875, 0.8544, 0.6875, 0.8544, 0.6875, 0.8908, 0.6562, 0.8908, 0.6562, 0.8544, 0.6562, 0.8544, 0.6562, 0.8908, 0.625, 0.8908, 0.625, 0.8544, 0.625, 0.8544, 0.625, 0.8908, 0.5938, 0.8908, 0.5938, 0.8544, 0.5938, 0.8544, 0.5938, 0.8908, 0.5625, 0.8908, 0.5625, 0.8544, 0.5625, 0.8544, 0.5625, 0.8908, 0.5312, 0.8908, 0.5313, 0.8544, 0.5313, 0.8544, 0.5312, 0.8908, 0.5, 0.8908, 0.5, 0.8544, 0.5, 0.8544, 0.5, 0.8908, 0.4688, 0.8908, 0.4687, 0.8544, 0.4687, 0.8544, 0.4688, 0.8908, 0.4375, 0.8908, 0.4375, 0.8544, 0.4375, 0.8544, 0.4375, 0.8908, 0.4062, 0.8908, 0.4062, 0.8544, 0.4062, 0.8544, 0.4062, 0.8908, 0.375, 0.8908, 0.375, 0.8544, 0.375, 0.8544, 0.375, 0.8908, 0.3438, 0.8908, 0.3438, 0.8544, 0.3438, 0.8544, 0.3438, 0.8908, 0.3125, 0.8908, 0.3125, 0.8544, 0.3125, 0.8544, 0.3125, 0.8908, 0.2812, 0.8908, 0.2812, 0.8544, 0.2812, 0.8544, 0.2812, 0.8908, 0.25, 0.8908, 0.25, 0.8544, 0.25, 0.8544, 0.25, 0.8908, 0.2188, 0.8908, 0.2188, 0.8544, 0.2188, 0.8544, 0.2188, 0.8908, 0.1875, 0.8908, 0.1875, 0.8544, 0.1875, 0.8544, 0.1875, 0.8908, 0.1562, 0.8908, 0.1562, 0.8544, 0.1562, 0.8544, 0.1562, 0.8908, 0.125, 0.8908, 0.125, 0.8544, 0.125, 0.8544, 0.125, 0.8908, 0.09375, 0.8908, 0.09375, 0.8544, 0.09375, 0.8544, 0.09375, 0.8908, 0.0625, 0.8908, 0.0625, 0.8544, 0.0625, 0.8544, 0.0625, 0.8908, 0.03125, 0.8908, 0.03125, 0.8544, 0.03125, 0.8544, 0.03125, 0.8908, 0.0, 0.8908, 0.0, 0.8544, 1.0, 0.8085, 1.0, 0.8253, 0.9688, 0.8253, 0.9688, 0.8085, 0.9688, 0.8085, 0.9688, 0.8253, 0.9375, 0.8253, 0.9375, 0.8085, 0.9375, 0.8085, 0.9375, 0.8253, 0.9062, 0.8253, 0.9062, 0.8085, 0.9062, 0.8085, 0.9062, 0.8253, 0.875, 0.8253, 0.875, 0.8085, 0.875, 0.8085, 0.875, 0.8253, 0.8438, 0.8253, 0.8438, 0.8085, 0.8438, 0.8085, 0.8438, 0.8253, 0.8125, 0.8253, 0.8125, 0.8085, 0.8125, 0.8085, 0.8125, 0.8253, 0.7812, 0.8253, 0.7812, 0.8085, 0.7812, 0.8085, 0.7812, 0.8253, 0.75, 0.8253, 0.75, 0.8085, 0.75, 0.8085, 0.75, 0.8253, 0.7187, 0.8253, 0.7187, 0.8085, 0.7187, 0.8085, 0.7187, 0.8253, 0.6875, 0.8253, 0.6875, 0.8085, 0.6875, 0.8085, 0.6875, 0.8253, 0.6562, 0.8253, 0.6562, 0.8085, 0.6562, 0.8085, 0.6562, 0.8253, 0.625, 0.8253, 0.625, 0.8085, 0.625, 0.8085, 0.625, 0.8253, 0.5938, 0.8253, 0.5938, 0.8085, 0.5938, 0.8085, 0.5938, 0.8253, 0.5625, 0.8253, 0.5625, 0.8085, 0.5625, 0.8085, 0.5625, 0.8253, 0.5312, 0.8253, 0.5312, 0.8085, 0.5312, 0.8085, 0.5312, 0.8253, 0.5, 0.8253, 0.5, 0.8085, 0.5, 0.8085, 0.5, 0.8253, 0.4688, 0.8253, 0.4688, 0.8085, 0.4688, 0.8085, 0.4688, 0.8253, 0.4375, 0.8253, 0.4375, 0.8085, 0.4375, 0.8085, 0.4375, 0.8253, 0.4062, 0.8253, 0.4062, 0.8085, 0.4062, 0.8085, 0.4062, 0.8253, 0.375, 0.8253, 0.375, 0.8085, 0.375, 0.8085, 0.375, 0.8253, 0.3438, 0.8253, 0.3438, 0.8085, 0.3438, 0.8085, 0.3438, 0.8253, 0.3125, 0.8253, 0.3125, 0.8085, 0.3125, 0.8085, 0.3125, 0.8253, 0.2812, 0.8253, 0.2812, 0.8085, 0.2812, 0.8085, 0.2812, 0.8253, 0.25, 0.8253, 0.25, 0.8085, 0.25, 0.8085, 0.25, 0.8253, 0.2188, 0.8253, 0.2188, 0.8085, 0.2188, 0.8085, 0.2188, 0.8253, 0.1875, 0.8253, 0.1875, 0.8085, 0.1875, 0.8085, 0.1875, 0.8253, 0.1562, 0.8253, 0.1562, 0.8085, 0.1562, 0.8085, 0.1562, 0.8253, 0.125, 0.8253, 0.125, 0.8085, 0.125, 0.8085, 0.125, 0.8253, 0.09375, 0.8253, 0.09375, 0.8085, 0.09375, 0.8085, 0.09375, 0.8253, 0.0625, 0.8253, 0.0625, 0.8085, 0.0625, 0.8085, 0.0625, 0.8253, 0.03125, 0.8253, 0.03125, 0.8085, 0.03125, 0.8085, 0.03125, 0.8253, 0.0, 0.8253, 0.0, 0.8085, 1.0, 0.5893, 1.0, 0.6237, 0.9688, 0.6237, 0.9688, 0.5893, 0.9688, 0.5893, 0.9688, 0.6237, 0.9375, 0.6237, 0.9375, 0.5893, 0.9375, 0.5893, 0.9375, 0.6237, 0.9063, 0.6237, 0.9062, 0.5893, 0.9062, 0.5893, 0.9063, 0.6237, 0.875, 0.6237, 0.875, 0.5893, 0.875, 0.5893, 0.875, 0.6237, 0.8437, 0.6237, 0.8437, 0.5893, 0.8437, 0.5893, 0.8437, 0.6237, 0.8125, 0.6237, 0.8125, 0.5893, 0.8125, 0.5893, 0.8125, 0.6237, 0.7812, 0.6237, 0.7812, 0.5893, 0.7812, 0.5893, 0.7812, 0.6237, 0.75, 0.6237, 0.75, 0.5893, 0.75, 0.5893, 0.75, 0.6237, 0.7188, 0.6237, 0.7188, 0.5893, 0.7188, 0.5893, 0.7188, 0.6237, 0.6875, 0.6237, 0.6875, 0.5893, 0.6875, 0.5893, 0.6875, 0.6237, 0.6563, 0.6237, 0.6562, 0.5893, 0.6562, 0.5893, 0.6563, 0.6237, 0.625, 0.6237, 0.625, 0.5893, 0.625, 0.5893, 0.625, 0.6237, 0.5938, 0.6237, 0.5938, 0.5893, 0.5938, 0.5893, 0.5938, 0.6237, 0.5625, 0.6237, 0.5625, 0.5893, 0.5625, 0.5893, 0.5625, 0.6237, 0.5312, 0.6237, 0.5312, 0.5893, 0.5312, 0.5893, 0.5312, 0.6237, 0.5, 0.6237, 0.5, 0.5893, 0.5, 0.5893, 0.5, 0.6237, 0.4687, 0.6237, 0.4688, 0.5893, 0.4688, 0.5893, 0.4687, 0.6237, 0.4375, 0.6237, 0.4375, 0.5893, 0.4375, 0.5893, 0.4375, 0.6237, 0.4062, 0.6237, 0.4062, 0.5893, 0.4062, 0.5893, 0.4062, 0.6237, 0.375, 0.6237, 0.375, 0.5893, 0.375, 0.5893, 0.375, 0.6237, 0.3438, 0.6237, 0.3438, 0.5893, 0.3438, 0.5893, 0.3438, 0.6237, 0.3125, 0.6237, 0.3125, 0.5893, 0.3125, 0.5893, 0.3125, 0.6237, 0.2812, 0.6237, 0.2812, 0.5893, 0.2812, 0.5893, 0.2812, 0.6237, 0.25, 0.6237, 0.25, 0.5893, 0.25, 0.5893, 0.25, 0.6237, 0.2188, 0.6237, 0.2188, 0.5893, 0.2188, 0.5893, 0.2188, 0.6237, 0.1875, 0.6237, 0.1875, 0.5893, 0.1875, 0.5893, 0.1875, 0.6237, 0.1562, 0.6237, 0.1562, 0.5893, 0.1562, 0.5893, 0.1562, 0.6237, 0.125, 0.6237, 0.125, 0.5893, 0.125, 0.5893, 0.125, 0.6237, 0.09375, 0.6237, 0.09375, 0.5893, 0.09375, 0.5893, 0.09375, 0.6237, 0.0625, 0.6237, 0.0625, 0.5893, 0.0625, 0.5893, 0.0625, 0.6237, 0.03125, 0.6237, 0.03125, 0.5893, 0.03125, 0.5893, 0.03125, 0.6237, 0.0, 0.6237, 0.0, 0.5893, 0.03125, 0.5863, 0.03125, 0.5893, 0.0, 0.5893, 0.0, 0.5863, 0.0625, 0.5863, 0.0625, 0.5893, 0.03125, 0.5893, 0.03125, 0.5863, 0.09375, 0.5863, 0.09375, 0.5893, 0.0625, 0.5893, 0.0625, 0.5863, 0.125, 0.5863, 0.125, 0.5893, 0.09375, 0.5893, 0.09375, 0.5863, 0.1562, 0.5863, 0.1562, 0.5893, 0.125, 0.5893, 0.125, 0.5863, 0.1875, 0.5863, 0.1875, 0.5893, 0.1562, 0.5893, 0.1562, 0.5863, 0.2188, 0.5863, 0.2188, 0.5893, 0.1875, 0.5893, 0.1875, 0.5863, 0.25, 0.5863, 0.25, 0.5893, 0.2188, 0.5893, 0.2188, 0.5863, 0.2812, 0.5863, 0.2812, 0.5893, 0.25, 0.5893, 0.25, 0.5863, 0.3125, 0.5863, 0.3125, 0.5893, 0.2812, 0.5893, 0.2812, 0.5863, 0.3438, 0.5863, 0.3438, 0.5893, 0.3125, 0.5893, 0.3125, 0.5863, 0.375, 0.5863, 0.375, 0.5893, 0.3438, 0.5893, 0.3438, 0.5863, 0.4062, 0.5863, 0.4062, 0.5893, 0.375, 0.5893, 0.375, 0.5863, 0.4375, 0.5863, 0.4375, 0.5893, 0.4062, 0.5893, 0.4062, 0.5863, 0.4688, 0.5863, 0.4688, 0.5893, 0.4375, 0.5893, 0.4375, 0.5863, 0.5, 0.5863, 0.5, 0.5893, 0.4688, 0.5893, 0.4688, 0.5863, 0.5312, 0.5863, 0.5312, 0.5893, 0.5, 0.5893, 0.5, 0.5863, 0.5625, 0.5863, 0.5625, 0.5893, 0.5312, 0.5893, 0.5312, 0.5863, 0.5938, 0.5863, 0.5938, 0.5893, 0.5625, 0.5893, 0.5625, 0.5863, 0.625, 0.5863, 0.625, 0.5893, 0.5938, 0.5893, 0.5938, 0.5863, 0.6562, 0.5863, 0.6562, 0.5893, 0.625, 0.5893, 0.625, 0.5863, 0.6875, 0.5863, 0.6875, 0.5893, 0.6562, 0.5893, 0.6562, 0.5863, 0.7188, 0.5863, 0.7188, 0.5893, 0.6875, 0.5893, 0.6875, 0.5863, 0.75, 0.5863, 0.75, 0.5893, 0.7188, 0.5893, 0.7188, 0.5863, 0.7812, 0.5863, 0.7812, 0.5893, 0.75, 0.5893, 0.75, 0.5863, 0.8125, 0.5863, 0.8125, 0.5893, 0.7812, 0.5893, 0.7812, 0.5863, 0.8438, 0.5863, 0.8437, 0.5893, 0.8125, 0.5893, 0.8125, 0.5863, 0.875, 0.5863, 0.875, 0.5893, 0.8437, 0.5893, 0.8438, 0.5863, 0.9062, 0.5863, 0.9062, 0.5893, 0.875, 0.5893, 0.875, 0.5863, 0.9375, 0.5863, 0.9375, 0.5893, 0.9062, 0.5893, 0.9062, 0.5863, 0.9688, 0.5863, 0.9688, 0.5893, 0.9375, 0.5893, 0.9375, 0.5863, 1.0, 0.5863, 1.0, 0.5893, 0.9688, 0.5893, 0.9688, 0.5863, 1.0, 0.5184, 1.0, 0.5833, 0.9688, 0.5833, 0.9688, 0.5184, 0.9688, 0.5184, 0.9688, 0.5833, 0.9375, 0.5833, 0.9375, 0.5184, 0.9375, 0.5184, 0.9375, 0.5833, 0.9062, 0.5833, 0.9062, 0.5184, 0.9062, 0.5184, 0.9062, 0.5833, 0.875, 0.5833, 0.875, 0.5184, 0.875, 0.5184, 0.875, 0.5833, 0.8438, 0.5833, 0.8438, 0.5184, 0.8438, 0.5184, 0.8438, 0.5833, 0.8125, 0.5833, 0.8125, 0.5184, 0.8125, 0.5184, 0.8125, 0.5833, 0.7812, 0.5833, 0.7812, 0.5184, 0.7812, 0.5184, 0.7812, 0.5833, 0.75, 0.5833, 0.75, 0.5184, 0.75, 0.5184, 0.75, 0.5833, 0.7188, 0.5833, 0.7188, 0.5184, 0.7188, 0.5184, 0.7188, 0.5833, 0.6875, 0.5833, 0.6875, 0.5184, 0.6875, 0.5184, 0.6875, 0.5833, 0.6562, 0.5833, 0.6562, 0.5184, 0.6562, 0.5184, 0.6562, 0.5833, 0.625, 0.5833, 0.625, 0.5184, 0.625, 0.5184, 0.625, 0.5833, 0.5938, 0.5833, 0.5938, 0.5184, 0.5938, 0.5184, 0.5938, 0.5833, 0.5625, 0.5833, 0.5625, 0.5184, 0.5625, 0.5184, 0.5625, 0.5833, 0.5312, 0.5833, 0.5312, 0.5184, 0.5312, 0.5184, 0.5312, 0.5833, 0.5, 0.5833, 0.5, 0.5184, 0.5, 0.5184, 0.5, 0.5833, 0.4688, 0.5833, 0.4688, 0.5184, 0.4688, 0.5184, 0.4688, 0.5833, 0.4375, 0.5833, 0.4375, 0.5184, 0.4375, 0.5184, 0.4375, 0.5833, 0.4062, 0.5833, 0.4062, 0.5184, 0.4062, 0.5184, 0.4062, 0.5833, 0.375, 0.5833, 0.375, 0.5184, 0.375, 0.5184, 0.375, 0.5833, 0.3438, 0.5833, 0.3438, 0.5184, 0.3438, 0.5184, 0.3438, 0.5833, 0.3125, 0.5833, 0.3125, 0.5184, 0.3125, 0.5184, 0.3125, 0.5833, 0.2812, 0.5833, 0.2812, 0.5184, 0.2812, 0.5184, 0.2812, 0.5833, 0.25, 0.5833, 0.25, 0.5184, 0.25, 0.5184, 0.25, 0.5833, 0.2188, 0.5833, 0.2188, 0.5184, 0.2188, 0.5184, 0.2188, 0.5833, 0.1875, 0.5833, 0.1875, 0.5184, 0.1875, 0.5184, 0.1875, 0.5833, 0.1562, 0.5833, 0.1562, 0.5184, 0.1562, 0.5184, 0.1562, 0.5833, 0.125, 0.5833, 0.125, 0.5184, 0.125, 0.5184, 0.125, 0.5833, 0.09375, 0.5833, 0.09375, 0.5184, 0.09375, 0.5184, 0.09375, 0.5833, 0.0625, 0.5833, 0.0625, 0.5184, 0.0625, 0.5184, 0.0625, 0.5833, 0.03125, 0.5833, 0.03125, 0.5184, 0.03125, 0.5184, 0.03125, 0.5833, 0.0, 0.5833, 0.0, 0.5184, 0.03125, 0.5184, 1.0, 0.5184, 0.9688, 0.5184, 0.9375, 0.5184, 0.9062, 0.5184, 0.875, 0.5184, 0.8438, 0.5184, 0.8125, 0.5184, 0.7812, 0.5184, 0.75, 0.5184, 0.7188, 0.5184, 0.6875, 0.5184, 0.6562, 0.5184, 0.625, 0.5184, 0.5938, 0.5184, 0.5625, 0.5184, 0.5312, 0.5184, 0.5, 0.5184, 0.4688, 0.5184, 0.4375, 0.5184, 0.4062, 0.5184, 0.375, 0.5184, 0.3438, 0.5184, 0.3125, 0.5184, 0.2812, 0.5184, 0.25, 0.5184, 0.2188, 0.5184, 0.1875, 0.5184, 0.1562, 0.5184, 0.125, 0.5184, 0.09375, 0.5184, 0.0625, 0.5184])
me_cylinder.use_remesh_fix_poles = True
me_cylinder.use_remesh_preserve_attributes = False
me_cylinder.use_mirror_vertex_groups = False
me_cylinder.update()

# ---- objects
ob_cylinder = bpy.data.objects.new('Cylinder', me_cylinder)

# ---- transforms, parenting, visibility, modifiers, constraints
ob_cylinder.location = (0.0, 0.0, 0.0)
ob_cylinder.lineart.crease_threshold = 0.0

# ---- collection membership
col_collection.objects.link(ob_cylinder)

# ---- scene / render settings (as saved in the file)
scene.frame_start = 1; scene.frame_end = 250; scene.frame_set(1)
scene.render.engine = 'BLENDER_EEVEE_NEXT'
scene.cycles.use_denoising = False
scene.cycles.samples = 128
scene.cycles.sampling_pattern = 'TABULATED_SOBOL'
scene.cycles.use_adaptive_sampling = False
scene.cycles.use_light_tree = False
scene.view_settings.view_transform = 'Filmic'
bpy.context.view_layer.update()

# ---- added for rendering (the .blend has no active camera and no usable light): camera, sun
cam_auto = bpy.data.cameras.new('AutoCamera')
cam_auto.lens = 50.0
cam_auto.sensor_width = 36.0
cam_auto.clip_end = 1000.0
ob_auto_camera = bpy.data.objects.new('AutoCamera', cam_auto)
scene.collection.objects.link(ob_auto_camera)
ob_auto_camera.location = (2.31427, -2.77712, 1.91472)
ob_auto_camera.rotation_euler = (1.09748, -7.21219e-08, 0.694738)
scene.camera = ob_auto_camera
light_auto_sun = bpy.data.lights.new('AutoSun', 'SUN')
light_auto_sun.energy = 3.0
light_auto_sun.angle = 0.0523599
ob_auto_sun = bpy.data.objects.new('AutoSun', light_auto_sun)
scene.collection.objects.link(ob_auto_sun)
ob_auto_sun.rotation_euler = (0.872665, 0.174533, 0.523599)
bpy.context.view_layer.update()
